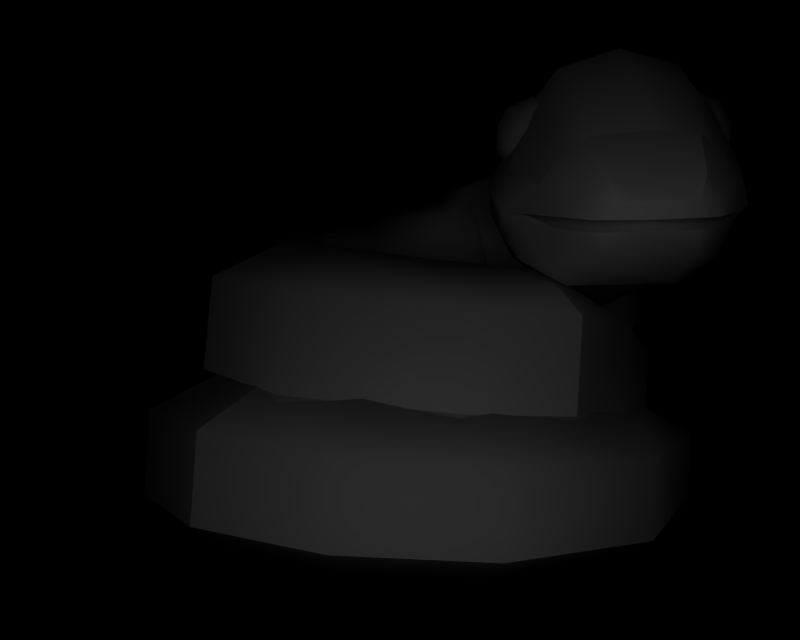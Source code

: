 # Source: BR_Ekans.blend  (saved by Blender 2.66.1; exported with 4.5.12 LTS)
import bpy
from mathutils import Matrix  # noqa: F401  (used for matrix-valued properties, if any)

bpy.ops.wm.read_factory_settings(use_empty=True)
scene = bpy.context.scene
scene.name = '1'

# ---- collections
col_collection_1 = bpy.data.collections.new('Collection 1'); scene.collection.children.link(col_collection_1)

# ---- materials (node trees are filled in below, after node groups)
mat_mat_6 = bpy.data.materials.new('mat_6')
mat_mat_6.alpha_threshold = 0.0
mat_mat_6.specular_color = (0.5, 0.5, 0.5)
mat_mat_6.roughness = 0.5
mat_mat_7 = bpy.data.materials.new('mat_7')
mat_mat_7.alpha_threshold = 0.0
mat_mat_7.specular_color = (0.5, 0.5, 0.5)
mat_mat_7.roughness = 0.5
mat_mat_4 = bpy.data.materials.new('mat_4')
mat_mat_4.alpha_threshold = 0.0
mat_mat_4.specular_color = (0.5, 0.5, 0.5)
mat_mat_4.roughness = 0.5
mat_mat_5 = bpy.data.materials.new('mat_5')
mat_mat_5.alpha_threshold = 0.0
mat_mat_5.specular_color = (0.5, 0.5, 0.5)
mat_mat_5.roughness = 0.5
mat_mat_8 = bpy.data.materials.new('mat_8')
mat_mat_8.alpha_threshold = 0.0
mat_mat_8.specular_color = (0.5, 0.5, 0.5)
mat_mat_8.roughness = 0.5
mat_mat_2 = bpy.data.materials.new('mat_2')
mat_mat_2.alpha_threshold = 0.0
mat_mat_2.specular_color = (0.5, 0.5, 0.5)
mat_mat_2.roughness = 0.5
mat_mat_3 = bpy.data.materials.new('mat_3')
mat_mat_3.alpha_threshold = 0.0
mat_mat_3.specular_color = (0.5, 0.5, 0.5)
mat_mat_3.roughness = 0.5
mat_mat_0 = bpy.data.materials.new('mat_0')
mat_mat_0.alpha_threshold = 0.0
mat_mat_0.specular_color = (0.5, 0.5, 0.5)
mat_mat_0.roughness = 0.5
mat_mat_1 = bpy.data.materials.new('mat_1')
mat_mat_1.alpha_threshold = 0.0
mat_mat_1.specular_color = (0.5, 0.5, 0.5)
mat_mat_1.roughness = 0.5

# ---- material node trees

# ---- cameras
cam_camera_001 = bpy.data.cameras.new('Camera.001')
cam_camera_001.passepartout_alpha = 0.2
cam_camera_001.clip_end = 100.0
cam_camera_001.lens = 35.0
cam_camera_001.sensor_width = 32.0
cam_camera_001.sensor_height = 18.0
cam_camera_001.show_passepartout = False
cam_camera_001.show_safe_areas = True
cam_camera_001.dof.focus_distance = 0.0
cam_camera_001.dof.aperture_fstop = 128.0

# ---- lights
light_lamp = bpy.data.lights.new('Lamp', 'POINT')
light_lamp.transmission_factor = 0.0
light_lamp.energy = 122.6
light_lamp.shadow_buffer_clip_start = 0.5
light_lamp.shadow_soft_size = 1.0
light_lamp.shadow_maximum_resolution = 0.006
light_lamp.use_absolute_resolution = True
light_lamp.cycles.use_multiple_importance_sampling = False

# ---- meshes
me_arbo_mat_6 = bpy.data.meshes.new('arbo_mat_6')
me_arbo_mat_6.from_pydata([(1.122, 2.272, 1.714), (1.392, 2.265, 1.793), (1.237, 2.267, 1.76), (1.847, 2.29, 1.739), (2.002, 2.339, 1.54), (0.9784, 2.313, 1.504), (2.2, 2.41, 1.22), (0.8002, 2.374, 1.171), (2.33, 2.472, 0.9304), (0.6884, 2.43, 0.8727), (1.572, 2.269, 1.8), (1.73, 2.28, 1.777), (2.09, 2.52, 0.8156), (2.269, 2.483, 0.9239), (2.027, 2.295, 1.376), (1.79, 2.334, 1.481), (1.87, 2.239, 1.574), (1.757, 2.226, 1.632), (1.489, 2.314, 1.558), (1.594, 2.217, 1.651), (1.383, 2.212, 1.644), (1.222, 2.212, 1.613), (1.194, 2.319, 1.46), (1.113, 2.22, 1.548), (0.9673, 2.268, 1.339), (0.9328, 2.49, 0.7749), (0.7589, 2.444, 0.8712), (0.9328, 2.49, 0.7749), (2.09, 2.52, 0.8156)], [], [(0, 1, 2), (0, 3, 1), (3, 0, 4), (0, 5, 4), (6, 4, 5), (5, 7, 6), (8, 6, 7), (7, 9, 8), (3, 10, 1), (3, 11, 10), (12, 13, 8), (12, 14, 13), (15, 14, 12), (15, 16, 14), (17, 16, 15), (15, 18, 17), (19, 17, 18), (18, 20, 19), (21, 20, 18), (18, 22, 21), (23, 21, 22), (22, 24, 23), (25, 24, 22), (25, 26, 24), (9, 26, 25), (27, 8, 9), (27, 28, 8)])
me_arbo_mat_6.polygons.foreach_set('use_smooth', [True] * 27)
_k = set([(0, 2), (0, 5), (1, 2), (1, 10), (3, 4), (3, 11), (4, 6), (5, 7), (6, 8), (7, 9), (8, 12), (8, 13), (8, 28), (9, 25), (9, 26), (9, 27), (10, 11), (12, 15), (13, 14), (14, 16), (15, 18), (16, 17), (17, 19), (18, 22), (19, 20), (20, 21), (21, 23), (22, 25), (23, 24), (24, 26), (27, 28)])
me_arbo_mat_6.attributes.new('sharp_edge', 'BOOLEAN', 'EDGE').data.foreach_set('value', [ (min(e.vertices), max(e.vertices)) in _k for e in me_arbo_mat_6.edges])
_uv = me_arbo_mat_6.uv_layers.new(name='UVTex')
_uv.uv.foreach_set('vector', [0.1839, 0.834, 0.4007, 0.9006, 0.276, 0.8723, 0.1839, 0.834, 0.7658, 0.8554, 0.4007, 0.9006, 0.7658, 0.8554, 0.1839, 0.834, 0.8912, 0.6868, 0.1839, 0.834, 0.06991, 0.6566, 0.8912, 0.6868, 1.051, 0.4183, 0.8912, 0.6868, 0.06991, 0.6566, 0.06991, 0.6566, -0.07182, 0.3769, 1.051, 0.4183, 1.156, 0.1752, 1.051, 0.4183, -0.07182, 0.3769, -0.07182, 0.3769, -0.1604, 0.1267, 1.156, 0.1752, 0.7658, 0.8554, 0.5451, 0.9059, 0.4007, 0.9006, 0.7658, 0.8554, 0.6713, 0.8868, 0.5451, 0.9059, 0.02545, -0.03876, -0.07888, -0.001568, -0.1552, -0.1908, 0.02545, -0.03876, 0.06527, 0.6564, -0.07888, -0.001568, 0.2558, 0.7664, 0.06527, 0.6564, 0.02545, -0.03876, 0.2558, 0.7664, 0.1895, 0.8829, 0.06527, 0.6564, 0.2809, 0.9499, 0.1895, 0.8829, 0.2558, 0.7664, 0.2558, 0.7664, 0.5, 0.8621, 0.2809, 0.9499, 0.4136, 0.9776, 0.2809, 0.9499, 0.5, 0.8621, 0.5, 0.8621, 0.5864, 0.9776, 0.4136, 0.9776, 0.7191, 0.9499, 0.5864, 0.9776, 0.5, 0.8621, 0.5, 0.8621, 0.7442, 0.7664, 0.7191, 0.9499, 0.8105, 0.8829, 0.7191, 0.9499, 0.7442, 0.7664, 0.7442, 0.7664, 0.9347, 0.6564, 0.8105, 0.8829, 0.9745, -0.03876, 0.9347, 0.6564, 0.7442, 0.7664, 0.9745, -0.03876, 1.079, -0.001568, 0.9347, 0.6564, 1.155, -0.1908, 1.079, -0.001568, 0.9745, -0.03876, 0.9745, -0.03876, -0.1552, -0.1908, 1.155, -0.1908, 0.9745, -0.03876, 0.02545, -0.03876, -0.1552, -0.1908])
me_arbo_mat_6.materials.append(mat_mat_6)
me_arbo_mat_6.use_remesh_preserve_volume = False
me_arbo_mat_6.use_remesh_preserve_attributes = False
me_arbo_mat_6.use_mirror_vertex_groups = False
me_arbo_mat_6.update()
me_arbo_mat_7 = bpy.data.meshes.new('arbo_mat_7')
me_arbo_mat_7.from_pydata([(1.489, 2.314, 1.558), (1.081, 2.455, 0.9853), (1.194, 2.319, 1.46), (1.929, 2.476, 1.015), (1.79, 2.334, 1.481), (2.09, 2.52, 0.8156), (0.9328, 2.49, 0.7749)], [], [(0, 1, 2), (0, 3, 1), (3, 0, 4), (4, 5, 3), (6, 3, 5), (6, 1, 3), (2, 1, 6)])
me_arbo_mat_7.polygons.foreach_set('use_smooth', [True] * 7)
_k = set([(0, 2), (0, 4), (2, 6), (4, 5), (5, 6)])
me_arbo_mat_7.attributes.new('sharp_edge', 'BOOLEAN', 'EDGE').data.foreach_set('value', [ (min(e.vertices), max(e.vertices)) in _k for e in me_arbo_mat_7.edges])
_uv = me_arbo_mat_7.uv_layers.new(name='UVTex')
_uv.uv.foreach_set('vector', [0.5, 0.9702, 0.865, 0.2317, 0.7562, 0.8583, 0.5, 0.9702, 0.135, 0.2317, 0.865, 0.2317, 0.135, 0.2317, 0.5, 0.9702, 0.2438, 0.8583, 0.2438, 0.8583, 0.002077, -0.08274, 0.135, 0.2317, 0.9979, -0.08274, 0.135, 0.2317, 0.002077, -0.08274, 0.9979, -0.08274, 0.865, 0.2317, 0.135, 0.2317, 0.7562, 0.8583, 0.865, 0.2317, 0.9979, -0.08274])
me_arbo_mat_7.materials.append(mat_mat_7)
me_arbo_mat_7.use_remesh_preserve_volume = False
me_arbo_mat_7.use_remesh_preserve_attributes = False
me_arbo_mat_7.use_mirror_vertex_groups = False
me_arbo_mat_7.update()
me_arbo_mat_4 = bpy.data.meshes.new('arbo_mat_4')
me_arbo_mat_4.from_pydata([(1.483, 3.532, 0.858), (1.476, 3.268, 1.256), (1.894, 3.438, 0.8226), (1.081, 3.417, 0.794), (1.102, 3.192, 1.172), (1.142, 2.807, 1.485), (0.9527, 3.042, 1.07), (0.9973, 2.697, 1.408), (0.8632, 2.545, 1.295), (0.7298, 2.7, 0.8782), (0.8866, 3.163, 0.6159), (1.477, 2.83, 1.541), (1.815, 2.824, 1.509), (1.858, 3.211, 1.199), (2.113, 3.194, 0.659), (2.022, 3.065, 1.106), (1.971, 2.72, 1.441), (2.121, 2.573, 1.338), (2.276, 2.731, 0.9306)], [], [(0, 1, 2), (0, 3, 1), (4, 1, 3), (4, 5, 1), (6, 5, 4), (6, 7, 5), (8, 7, 6), (6, 9, 8), (10, 9, 6), (6, 4, 10), (3, 10, 4), (11, 1, 5), (11, 12, 1), (13, 1, 12), (13, 2, 1), (14, 2, 13), (13, 15, 14), (12, 15, 13), (12, 16, 15), (17, 15, 16), (17, 18, 15), (14, 15, 18)])
me_arbo_mat_4.polygons.foreach_set('use_smooth', [True] * 22)
_k = set([(0, 2), (0, 3), (2, 14), (3, 10), (5, 7), (5, 11), (7, 8), (8, 9), (9, 10), (11, 12), (12, 16), (14, 18), (16, 17), (17, 18)])
me_arbo_mat_4.attributes.new('sharp_edge', 'BOOLEAN', 'EDGE').data.foreach_set('value', [ (min(e.vertices), max(e.vertices)) in _k for e in me_arbo_mat_4.edges])
_uv = me_arbo_mat_4.uv_layers.new(name='UVTex')
_uv.uv.foreach_set('vector', [0.4983, -0.2225, 0.4983, 0.2078, 0.09633, -0.1508, 0.4983, -0.2225, 0.9002, -0.1508, 0.4983, 0.2078, 0.8719, 0.2359, 0.4983, 0.2078, 0.9002, -0.1508, 0.8719, 0.2359, 0.8307, 0.7375, 0.4983, 0.2078, 1.026, 0.3235, 0.8307, 0.7375, 0.8719, 0.2359, 1.026, 0.3235, 0.9794, 0.8002, 0.8307, 0.7375, 1.119, 0.8852, 0.9794, 0.8002, 1.026, 0.3235, 1.026, 0.3235, 1.262, 0.5444, 1.119, 0.8852, 1.104, -0.003533, 1.262, 0.5444, 1.026, 0.3235, 1.026, 0.3235, 0.8719, 0.2359, 1.104, -0.003533, 0.9002, -0.1508, 1.104, -0.003533, 0.8719, 0.2359, 0.4983, 0.7453, 0.4983, 0.2078, 0.8307, 0.7375, 0.4983, 0.7453, 0.1658, 0.7375, 0.4983, 0.2078, 0.1246, 0.2359, 0.4983, 0.2078, 0.1658, 0.7375, 0.1246, 0.2359, 0.09633, -0.1508, 0.4983, 0.2078, -0.1078, -0.003533, 0.09633, -0.1508, 0.1246, 0.2359, 0.1246, 0.2359, -0.03042, 0.327, -0.1078, -0.003533, 0.1658, 0.7375, -0.03042, 0.327, 0.1246, 0.2359, 0.1658, 0.7375, 0.01683, 0.8019, -0.03042, 0.327, -0.1235, 0.8887, -0.03042, 0.327, 0.01683, 0.8019, -0.1235, 0.8887, -0.2662, 0.5513, -0.03042, 0.327, -0.1078, -0.003533, -0.03042, 0.327, -0.2662, 0.5513])
me_arbo_mat_4.materials.append(mat_mat_4)
me_arbo_mat_4.use_remesh_preserve_volume = False
me_arbo_mat_4.use_remesh_preserve_attributes = False
me_arbo_mat_4.use_mirror_vertex_groups = False
me_arbo_mat_4.update()
me_arbo_mat_5 = bpy.data.meshes.new('arbo_mat_5')
me_arbo_mat_5.from_pydata([(1.477, 2.83, 1.541), (1.752, 2.521, 1.795), (1.815, 2.824, 1.509), (1.201, 2.507, 1.776), (1.142, 2.807, 1.485), (1.558, 2.375, 1.843), (1.708, 2.385, 1.82), (1.398, 2.371, 1.837), (1.25, 2.373, 1.804)], [], [(0, 1, 2), (0, 3, 1), (3, 0, 4), (1, 5, 6), (1, 7, 5), (3, 7, 1), (3, 8, 7)])
me_arbo_mat_5.polygons.foreach_set('use_smooth', [True] * 7)
_k = set([(0, 2), (0, 4), (1, 2), (1, 6), (3, 4), (3, 8), (5, 6), (5, 7), (7, 8)])
me_arbo_mat_5.attributes.new('sharp_edge', 'BOOLEAN', 'EDGE').data.foreach_set('value', [ (min(e.vertices), max(e.vertices)) in _k for e in me_arbo_mat_5.edges])
_uv = me_arbo_mat_5.uv_layers.new(name='UVTex')
_uv.uv.foreach_set('vector', [0.524, 1.858, -0.1485, 0.2436, -0.2972, 1.856, 0.524, 1.858, 1.196, 0.2436, -0.1485, 0.2436, 1.196, 0.2436, 0.524, 1.858, 1.345, 1.856, -0.1485, 0.2436, 0.3296, -0.4072, -0.03527, -0.3452, -0.1485, 0.2436, 0.7184, -0.4072, 0.3296, -0.4072, 1.196, 0.2436, 0.7184, -0.4072, -0.1485, 0.2436, 1.196, 0.2436, 1.083, -0.3452, 0.7184, -0.4072])
me_arbo_mat_5.materials.append(mat_mat_5)
me_arbo_mat_5.use_remesh_preserve_volume = False
me_arbo_mat_5.use_remesh_preserve_attributes = False
me_arbo_mat_5.use_mirror_vertex_groups = False
me_arbo_mat_5.update()
me_arbo_mat_8 = bpy.data.meshes.new('arbo_mat_8')
me_arbo_mat_8.from_pydata([(0.9403, 3.298, 0.4567), (0.7582, 3.188, 0.6335), (0.9355, 3.267, 0.6439), (0.806, 3.195, 0.4417), (0.8735, 3.145, 0.186), (0.7253, 3.008, 0.3851), (0.8013, 2.85, 0.3149), (0.6806, 2.918, 0.5427), (0.8139, 2.743, 0.468), (0.8255, 2.723, 0.6587), (0.7495, 2.882, 0.7289), (0.6898, 3.065, 0.5924), (0.8302, 3.068, 0.7855), (0.9818, 3.176, 0.8027), (0.924, 2.879, 0.9276), (2.207, 3.231, 0.491), (2.156, 3.178, 0.2296), (2.063, 3.325, 0.4964), (2.301, 3.049, 0.4405), (2.319, 3.106, 0.6497), (2.339, 2.96, 0.601), (2.259, 2.92, 0.782), (2.196, 2.758, 0.7069), (2.071, 2.908, 0.968), (2.165, 3.103, 0.8325), (2.241, 3.226, 0.6856), (2.069, 3.299, 0.6841), (2.007, 3.203, 0.8388), (2.238, 2.887, 0.3654), (2.22, 2.779, 0.5175)], [], [(0, 1, 2), (0, 3, 1), (3, 0, 4), (4, 5, 3), (6, 5, 4), (6, 7, 5), (8, 7, 6), (8, 9, 7), (10, 7, 9), (10, 11, 7), (12, 11, 10), (12, 1, 11), (13, 1, 12), (13, 2, 1), (3, 11, 1), (3, 5, 11), (7, 11, 5), (12, 14, 13), (12, 10, 14), (9, 14, 10), (15, 16, 17), (15, 18, 16), (19, 18, 15), (19, 20, 18), (21, 20, 19), (21, 22, 20), (23, 22, 21), (21, 24, 23), (19, 24, 21), (19, 25, 24), (15, 25, 19), (15, 17, 25), (26, 25, 17), (26, 27, 25), (24, 25, 27), (27, 23, 24), (18, 28, 16), (18, 20, 28), (29, 28, 20), (20, 22, 29)])
me_arbo_mat_8.polygons.foreach_set('use_smooth', [True] * 40)
_k = set([(0, 2), (0, 4), (2, 13), (4, 6), (6, 8), (8, 9), (9, 14), (13, 14), (16, 17), (16, 28), (17, 26), (22, 23), (22, 29), (23, 27), (26, 27), (28, 29)])
me_arbo_mat_8.attributes.new('sharp_edge', 'BOOLEAN', 'EDGE').data.foreach_set('value', [ (min(e.vertices), max(e.vertices)) in _k for e in me_arbo_mat_8.edges])
_uv = me_arbo_mat_8.uv_layers.new(name='UVTex')
_uv.uv.foreach_set('vector', [0.2046, 0.9845, 0.3891, 0.9669, 0.3895, 0.9942, 0.2046, 0.9845, 0.2141, 0.9545, 0.3891, 0.9669, 0.2141, 0.9545, 0.2046, 0.9845, 0.007797, 0.9256, 0.007797, 0.9256, 0.2295, 0.9063, 0.2141, 0.9545, 0.2445, 0.8715, 0.2295, 0.9063, 0.007797, 0.9256, 0.2445, 0.8715, 0.4091, 0.8987, 0.2295, 0.9063, 0.4359, 0.8633, 0.4091, 0.8987, 0.2445, 0.8715, 0.4359, 0.8633, 0.6246, 0.8764, 0.4091, 0.8987, 0.6096, 0.9112, 0.4091, 0.8987, 0.6246, 0.8764, 0.6096, 0.9112, 0.3933, 0.9341, 0.4091, 0.8987, 0.5942, 0.9594, 0.3933, 0.9341, 0.6096, 0.9112, 0.5942, 0.9594, 0.3891, 0.9669, 0.3933, 0.9341, 0.5873, 0.9916, 0.3891, 0.9669, 0.5942, 0.9594, 0.5873, 0.9916, 0.3895, 0.9942, 0.3891, 0.9669, 0.2141, 0.9545, 0.3933, 0.9341, 0.3891, 0.9669, 0.2141, 0.9545, 0.2295, 0.9063, 0.3933, 0.9341, 0.4091, 0.8987, 0.3933, 0.9341, 0.2295, 0.9063, 0.5942, 0.9594, 0.824, 0.9375, 0.5873, 0.9916, 0.5942, 0.9594, 0.6096, 0.9112, 0.824, 0.9375, 0.6246, 0.8764, 0.824, 0.9375, 0.6096, 0.9112, 0.2141, 0.9545, 0.007797, 0.9256, 0.2046, 0.9845, 0.2141, 0.9545, 0.2295, 0.9063, 0.007797, 0.9256, 0.3933, 0.9341, 0.2295, 0.9063, 0.2141, 0.9545, 0.3933, 0.9341, 0.4091, 0.8987, 0.2295, 0.9063, 0.6096, 0.9112, 0.4091, 0.8987, 0.3933, 0.9341, 0.6096, 0.9112, 0.6246, 0.8764, 0.4091, 0.8987, 0.824, 0.9375, 0.6246, 0.8764, 0.6096, 0.9112, 0.6096, 0.9112, 0.5942, 0.9594, 0.824, 0.9375, 0.3933, 0.9341, 0.5942, 0.9594, 0.6096, 0.9112, 0.3933, 0.9341, 0.3891, 0.9669, 0.5942, 0.9594, 0.2141, 0.9545, 0.3891, 0.9669, 0.3933, 0.9341, 0.2141, 0.9545, 0.2046, 0.9845, 0.3891, 0.9669, 0.3895, 0.9942, 0.3891, 0.9669, 0.2046, 0.9845, 0.3895, 0.9942, 0.5873, 0.9916, 0.3891, 0.9669, 0.5942, 0.9594, 0.3891, 0.9669, 0.5873, 0.9916, 0.5873, 0.9916, 0.824, 0.9375, 0.5942, 0.9594, 0.2295, 0.9063, 0.2445, 0.8715, 0.007797, 0.9256, 0.2295, 0.9063, 0.4091, 0.8987, 0.2445, 0.8715, 0.4359, 0.8633, 0.2445, 0.8715, 0.4091, 0.8987, 0.4091, 0.8987, 0.6246, 0.8764, 0.4359, 0.8633])
me_arbo_mat_8.materials.append(mat_mat_8)
me_arbo_mat_8.use_remesh_preserve_volume = False
me_arbo_mat_8.use_remesh_preserve_attributes = False
me_arbo_mat_8.use_mirror_vertex_groups = False
me_arbo_mat_8.update()
me_arbo_mat_2 = bpy.data.meshes.new('arbo_mat_2')
me_arbo_mat_2.from_pydata([(0.7718, 1.076, -0.03335), (0.6715, 1.667, -0.1446), (0.6172, 1.014, -0.03479), (0.8118, 1.739, -0.03606), (1.029, 2.061, 0.4865), (1.2, 1.994, 0.04855), (1.675, 1.667, 0.3515), (1.206, 1.72, 1.012), (1.166, 1.056, 1.014), (1.621, 1.014, 0.4612), (0.9363, 0.8088, -0.6977), (1.04, 1.428, -0.9148), (1.6, 1.735, -0.7878), (2.055, 1.423, -0.4437), (1.952, 0.8036, -0.2266), (-0.8749, 0.329, -0.569), (-0.8326, 0.9642, -0.03034), (-0.8763, 0.3283, -0.03664), (-0.8306, 0.9738, -0.5627), (-1.331, 1.334, -0.7071), (-1.327, 1.316, 0.118), (-1.864, 1.032, 0.26), (-1.876, 1.049, -0.8579), (-1.921, 0.4038, -0.8643), (-1.908, 0.3964, 0.2537), (-0.6394, 0.3128, 0.3394), (-0.5963, 0.9398, 0.3456), (-0.9346, 1.274, 0.7366), (-1.316, 0.9816, 1.121), (-1.359, 0.3546, 1.115), (-1.434, 2.031, 0.09233), (-1.403, 1.418, -1.179), (-1.513, 1.317, 0.0397), (-1.341, 2.131, -1.103), (-0.7179, 2.424, -0.9528), (-0.8657, 2.351, -0.1768), (-0.3781, 1.958, -0.5008), (-0.1554, 2.004, -0.8822), (-0.218, 1.291, -0.9542), (-0.4561, 1.244, -0.5513)], [], [(0, 1, 2), (0, 3, 1), (4, 1, 3), (4, 5, 1), (6, 5, 4), (4, 7, 6), (8, 6, 7), (8, 9, 6), (1, 10, 2), (1, 11, 10), (12, 11, 1), (1, 5, 12), (6, 12, 5), (6, 13, 12), (14, 13, 6), (6, 9, 14), (15, 16, 17), (15, 18, 16), (19, 16, 18), (19, 20, 16), (21, 20, 19), (19, 22, 21), (23, 21, 22), (23, 24, 21), (16, 25, 17), (16, 26, 25), (27, 26, 16), (16, 20, 27), (21, 27, 20), (21, 28, 27), (29, 28, 21), (21, 24, 29), (30, 31, 32), (30, 33, 31), (34, 33, 30), (30, 35, 34), (36, 34, 35), (36, 37, 34), (38, 37, 36), (36, 39, 38)])
me_arbo_mat_2.polygons.foreach_set('use_smooth', [True] * 40)
_k = set([(0, 2), (0, 3), (2, 10), (3, 4), (4, 7), (7, 8), (8, 9), (9, 14), (10, 11), (11, 12), (12, 13), (13, 14), (15, 17), (15, 18), (17, 25), (18, 19), (19, 22), (22, 23), (23, 24), (24, 29), (25, 26), (26, 27), (27, 28), (28, 29), (30, 32), (30, 35), (31, 32), (31, 33), (33, 34), (34, 37), (35, 36), (36, 39), (37, 38), (38, 39)])
me_arbo_mat_2.attributes.new('sharp_edge', 'BOOLEAN', 'EDGE').data.foreach_set('value', [ (min(e.vertices), max(e.vertices)) in _k for e in me_arbo_mat_2.edges])
_uv = me_arbo_mat_2.uv_layers.new(name='UVTex')
_uv.uv.foreach_set('vector', [1.0, 1.0, 0.9954, 0.4888, 0.9954, 0.4888, 1.0, 1.0, 1.0, 1.0, 0.9954, 0.4888, 0.5, 1.0, 0.9954, 0.4888, 1.0, 1.0, 0.5, 1.0, 0.4955, 0.4888, 0.9954, 0.4888, -0.004339, 0.4888, 0.4955, 0.4888, 0.5, 1.0, 0.5, 1.0, 0.0, 1.0, -0.004339, 0.4888, 1e-06, 0.9998, -0.004339, 0.4888, 0.0, 1.0, 1e-06, 0.9998, -0.004339, 0.4888, -0.004339, 0.4888, 0.9937, 0.4906, 0.9999, 0.0, 0.9937, 0.4906, 0.9937, 0.4906, 0.9999, 0.0, 0.9999, 0.0, 0.5, 2e-06, 0.9999, 0.0, 0.9937, 0.4906, 0.9937, 0.4906, 0.4938, 0.4906, 0.5, 2e-06, -0.00625, 0.4906, 0.5, 2e-06, 0.4938, 0.4906, -0.00625, 0.4906, 0.000125, 1e-06, 0.5, 2e-06, 0.000125, 1e-06, 0.000125, 1e-06, -0.00625, 0.4906, -0.00625, 0.4906, -0.00625, 0.4906, 0.000125, 1e-06, 0.9911, 0.9973, 0.9841, 0.4754, 0.9841, 0.4754, 0.9911, 0.9973, 0.9911, 0.9973, 0.9841, 0.4754, 0.4911, 0.9973, 0.9841, 0.4754, 0.9911, 0.9973, 0.4911, 0.9973, 0.4911, 0.4754, 0.9841, 0.4754, -0.001999, 0.4754, 0.4911, 0.4754, 0.4911, 0.9973, 0.4911, 0.9973, -0.008928, 0.9973, -0.001999, 0.4754, -0.008929, 0.9973, -0.001999, 0.4754, -0.008928, 0.9973, -0.008929, 0.9973, -0.001999, 0.4754, -0.001999, 0.4754, 0.9937, 0.4937, 0.9867, 0.004167, 0.9937, 0.4937, 0.9937, 0.4937, 0.9867, 0.004167, 0.9867, 0.004167, 0.4938, 0.004169, 0.9867, 0.004167, 0.9937, 0.4937, 0.9937, 0.4937, 0.4938, 0.4938, 0.4938, 0.004169, -0.00625, 0.4937, 0.4938, 0.004169, 0.4938, 0.4938, -0.00625, 0.4937, 0.000777, 0.004167, 0.4938, 0.004169, 0.000777, 0.004168, 0.000777, 0.004167, -0.00625, 0.4937, -0.00625, 0.4937, -0.00625, 0.4937, 0.000777, 0.004168, 1.0, 1.0, 1.0, 0.004788, 1.0, 1.0, 1.0, 1.0, 1.0, 0.004787, 1.0, 0.004788, 0.5, 0.004787, 1.0, 0.004787, 1.0, 1.0, 1.0, 1.0, 0.5, 1.0, 0.5, 0.004787, 0.0, 1.0, 0.5, 0.004787, 0.5, 1.0, 0.0, 1.0, 0.0, 0.0, 0.5, 0.004787, 0.0, 0.004788, 0.0, 0.0, 0.0, 1.0, 0.0, 1.0, 0.0, 1.0, 0.0, 0.004788])
me_arbo_mat_2.materials.append(mat_mat_2)
me_arbo_mat_2.use_remesh_preserve_volume = False
me_arbo_mat_2.use_remesh_preserve_attributes = False
me_arbo_mat_2.use_mirror_vertex_groups = False
me_arbo_mat_2.update()
me_arbo_mat_3 = bpy.data.meshes.new('arbo_mat_3')
me_arbo_mat_3.from_pydata([(-0.004328, 1.095, -1.594), (-1.403, 1.418, -1.179), (-0.4948, 1.439, -2.083), (-0.8416, 0.9975, -1.105), (-0.218, 1.291, -0.9542), (0.3298, 1.525, -1.072)], [], [(0, 1, 2), (0, 3, 1), (3, 0, 4), (0, 5, 4)])
me_arbo_mat_3.polygons.foreach_set('use_smooth', [True] * 4)
_k = set([(0, 2), (0, 5), (1, 2), (1, 3), (3, 4), (4, 5)])
me_arbo_mat_3.attributes.new('sharp_edge', 'BOOLEAN', 'EDGE').data.foreach_set('value', [ (min(e.vertices), max(e.vertices)) in _k for e in me_arbo_mat_3.edges])
_uv = me_arbo_mat_3.uv_layers.new(name='UVTex')
_uv.uv.foreach_set('vector', [1.001, 0.9997, 0.07714, -0.000405, 0.07205, 0.9997, 1.001, 0.9997, 0.9983, -0.007844, 0.07714, -0.000405, 0.9983, -0.007844, 1.001, 0.9997, 0.07714, -0.000403, 1.001, 0.9997, 0.07205, 0.9997, 0.07714, -0.000403])
me_arbo_mat_3.materials.append(mat_mat_3)
me_arbo_mat_3.use_remesh_preserve_volume = False
me_arbo_mat_3.use_remesh_preserve_attributes = False
me_arbo_mat_3.use_mirror_vertex_groups = False
me_arbo_mat_3.update()
me_arbo_mat_0 = bpy.data.meshes.new('arbo_mat_0')
me_arbo_mat_0.from_pydata([(1.566, 0.2234, -1.148), (0.9363, 0.8088, -0.6977), (1.024, 0.5736, -1.063), (1.392, 0.4966, -0.3536), (2.096, 0.5212, -1.38), (1.952, 0.8036, -0.2266), (1.408, 0.421, -2.396), (1.135, 0.07705, -1.916), (0.811, 0.3954, -1.45), (0.7718, 1.076, -0.03335), (0.1629, 0.7826, 0.789), (-0.01457, 1.124, 0.2634), (0.9491, 0.7343, 0.4919), (1.166, 1.056, 1.014), (0.3803, 1.105, 1.312), (1.092, 0.6874, 0.2681), (0.6172, 1.014, -0.03479), (1.621, 1.014, 0.4612), (0.3838, 0.02868, -2.137), (0.356, 0.3708, -1.584), (0.3818, 0.35, -2.703), (-0.07712, 0.3654, -1.473), (-0.348, 0.0115, -1.947), (-0.6314, 0.3214, -2.444), (-1.023, 0.02493, -1.429), (-0.5813, 0.3449, -1.09), (-1.451, 0.3602, -1.77), (-0.8749, 0.329, -0.569), (-1.42, 0.04398, -0.7198), (-1.921, 0.4038, -0.8643), (-1.414, 0.04439, 0.1054), (-0.8763, 0.3283, -0.03664), (-1.908, 0.3964, 0.2537), (-0.6394, 0.3128, 0.3394), (-1.021, 0.02021, 0.7242), (-1.359, 0.3546, 1.115), (-0.2992, 0.005487, 1.145), (-0.1331, 0.297, 0.668), (-0.4318, 0.3081, 1.625), (0.4725, 0.2867, 0.744), (0.5273, 0.001513, 1.207), (0.6064, 0.2736, 1.674), (1.325, 0.01598, 0.7883), (1.025, 0.2935, 0.4762), (1.638, 0.2628, 1.113), (1.439, 0.3293, -0.2151), (1.841, 0.07223, -0.152), (2.253, 0.3061, -0.06553), (1.952, 0.1856, -1.195), (1.595, 0.405, -1.188), (2.319, 0.3905, -1.182), (1.767, 0.7888, -2.365), (2.088, 0.6281, -2.405), (2.382, 0.7713, -2.252), (2.278, 1.35, -3.024), (2.5, 1.399, -2.825), (1.996, 1.441, -2.962), (-0.8033, 1.2, 1.023), (-0.6317, 0.8515, 0.4667), (-0.3856, 1.191, -0.06659), (-1.024, 0.9237, -0.2821), (-0.4561, 1.244, -0.5513), (-1.513, 1.317, 0.0397), (-0.8416, 0.9975, -1.105), (-0.218, 1.291, -0.9542), (-1.403, 1.418, -1.179), (2.441, 1.538, -2.563), (2.376, 1.956, -2.559), (2.159, 1.629, -2.501), (2.651, 1.789, -2.829), (2.519, 1.62, -3.19), (2.111, 1.617, -3.281), (1.836, 1.784, -3.011), (1.937, 1.58, -2.7), (1.968, 1.953, -2.65), (2.195, 2.464, -3.017), (2.072, 2.353, -3.26), (2.289, 2.245, -3.428), (2.542, 2.289, -3.289), (2.484, 2.424, -3.035), (2.144, 3.102, -3.61), (1.993, 2.639, -3.348), (2.271, 3.166, -3.485), (2.173, 2.491, -3.624), (2.238, 3.024, -3.755), (2.424, 3.041, -3.719), (2.527, 2.523, -3.556), (2.565, 2.69, -3.238), (2.444, 3.128, -3.552), (2.235, 2.762, -3.11), (2.136, 3.631, -3.912), (2.068, 3.308, -3.723), (2.237, 3.692, -3.818), (2.2, 3.206, -3.929), (2.212, 3.573, -4.03), (2.359, 3.597, -4.008), (2.458, 3.249, -3.89), (2.485, 3.378, -3.66), (2.375, 3.671, -3.876), (2.244, 3.415, -3.557), (2.101, 3.982, -4.116), (2.062, 3.781, -3.992), (2.18, 4.037, -4.045), (2.165, 3.705, -4.157), (2.16, 3.939, -4.211), (2.275, 3.967, -4.198), (2.367, 3.755, -4.135), (2.388, 3.861, -3.956), (2.287, 4.028, -4.096), (2.199, 3.877, -3.868), (2.152, 4.159, -4.069), (2.302, 4.146, -4.14), (2.146, 4.232, -4.18), (2.232, 4.225, -4.221), (2.154, 4.246, -4.28), (2.222, 4.176, -4.302), (2.131, 4.154, -4.312), (2.126, 4.022, -4.301), (2.084, 4.189, -4.237), (2.044, 4.082, -4.168), (2.285, 4.061, -4.283), (1.22, 1.666, -0.9339), (1.527, 1.728, -0.6857), (0.7458, 2.134, -0.5826), (1.569, 1.921, -1.575), (1.962, 1.979, -1.235), (1.997, 2.689, -1.354), (1.43, 2.649, -1.848), (0.9405, 3.121, -1.479), (1.598, 3.147, -0.9242), (1.206, 2.885, -0.4244), (0.6065, 2.862, -0.8546), (1.17, 2.175, -0.3051)], [], [(0, 1, 2), (0, 3, 1), (3, 0, 4), (4, 5, 3), (0, 6, 4), (0, 7, 6), (7, 0, 2), (2, 8, 7), (9, 10, 11), (12, 10, 9), (13, 10, 12), (14, 10, 13), (15, 9, 16), (15, 12, 9), (13, 12, 15), (15, 17, 13), (1, 15, 16), (1, 3, 15), (5, 15, 3), (5, 17, 15), (18, 8, 19), (18, 7, 8), (6, 7, 18), (18, 20, 6), (21, 18, 19), (21, 22, 18), (23, 18, 22), (23, 20, 18), (24, 21, 25), (24, 22, 21), (23, 22, 24), (24, 26, 23), (27, 24, 25), (27, 28, 24), (29, 24, 28), (29, 26, 24), (30, 27, 31), (30, 28, 27), (29, 28, 30), (30, 32, 29), (33, 30, 31), (33, 34, 30), (35, 30, 34), (35, 32, 30), (36, 33, 37), (36, 34, 33), (35, 34, 36), (36, 38, 35), (39, 36, 37), (39, 40, 36), (41, 36, 40), (41, 38, 36), (42, 39, 43), (42, 40, 39), (41, 40, 42), (42, 44, 41), (45, 42, 43), (45, 46, 42), (47, 42, 46), (47, 44, 42), (48, 45, 49), (48, 46, 45), (47, 46, 48), (48, 50, 47), (51, 48, 49), (51, 52, 48), (53, 48, 52), (53, 50, 48), (53, 54, 55), (53, 52, 54), (51, 54, 52), (51, 56, 54), (57, 10, 14), (58, 10, 57), (59, 10, 58), (11, 10, 59), (59, 60, 61), (59, 58, 60), (57, 60, 58), (57, 62, 60), (61, 63, 64), (61, 60, 63), (62, 63, 60), (62, 65, 63), (66, 67, 68), (66, 69, 67), (55, 69, 66), (55, 70, 69), (54, 70, 55), (54, 71, 70), (56, 71, 54), (56, 72, 71), (73, 72, 56), (73, 74, 72), (68, 74, 73), (68, 67, 74), (75, 74, 67), (75, 76, 74), (72, 74, 76), (76, 71, 72), (77, 71, 76), (77, 70, 71), (78, 70, 77), (78, 69, 70), (79, 69, 78), (79, 67, 69), (75, 67, 79), (80, 81, 82), (80, 83, 81), (84, 83, 80), (84, 85, 83), (86, 83, 85), (86, 77, 83), (78, 77, 86), (86, 87, 78), (88, 87, 86), (88, 82, 87), (89, 87, 82), (89, 79, 87), (75, 79, 89), (89, 76, 75), (81, 76, 89), (81, 77, 76), (83, 77, 81), (86, 85, 88), (87, 79, 78), (81, 89, 82), (90, 91, 92), (90, 93, 91), (94, 93, 90), (94, 95, 93), (96, 93, 95), (96, 84, 93), (85, 84, 96), (96, 97, 85), (98, 97, 96), (98, 92, 97), (99, 97, 92), (99, 88, 97), (82, 88, 99), (99, 80, 82), (91, 80, 99), (91, 84, 80), (93, 84, 91), (96, 95, 98), (97, 88, 85), (91, 99, 92), (100, 101, 102), (100, 103, 101), (104, 103, 100), (104, 105, 103), (106, 103, 105), (106, 94, 103), (95, 94, 106), (106, 107, 95), (108, 107, 106), (108, 102, 107), (109, 107, 102), (109, 98, 107), (92, 98, 109), (109, 90, 92), (101, 90, 109), (101, 94, 90), (103, 94, 101), (106, 105, 108), (107, 98, 95), (101, 109, 102), (102, 110, 100), (102, 108, 110), (111, 110, 108), (111, 112, 110), (113, 112, 111), (113, 114, 112), (115, 114, 113), (115, 116, 114), (117, 116, 115), (117, 118, 116), (119, 118, 117), (119, 112, 118), (110, 112, 119), (119, 100, 110), (104, 100, 119), (119, 117, 104), (120, 104, 117), (120, 105, 104), (111, 105, 120), (111, 108, 105), (120, 113, 111), (120, 115, 113), (117, 115, 120), (118, 114, 116), (118, 112, 114), (121, 122, 123), (121, 124, 122), (125, 122, 124), (124, 126, 125), (127, 126, 124), (127, 128, 126), (129, 126, 128), (128, 130, 129), (131, 130, 128), (131, 123, 130), (132, 130, 123), (123, 122, 132)])
me_arbo_mat_0.polygons.foreach_set('use_smooth', [True] * 204)
_k = set([(1, 2), (1, 16), (2, 8), (4, 5), (4, 6), (5, 17), (6, 20), (8, 19), (9, 11), (9, 16), (11, 59), (13, 14), (13, 17), (14, 57), (19, 21), (20, 23), (21, 25), (23, 26), (25, 27), (26, 29), (27, 31), (29, 32), (31, 33), (32, 35), (33, 37), (35, 38), (37, 39), (38, 41), (39, 43), (41, 44), (43, 45), (44, 47), (45, 49), (47, 50), (49, 51), (50, 53), (51, 56), (53, 55), (55, 66), (56, 73), (57, 62), (59, 61), (61, 64), (62, 65), (63, 64), (63, 65), (66, 68), (68, 73), (121, 123), (121, 124), (122, 125), (122, 132), (123, 131), (124, 127), (125, 126), (126, 129), (127, 128), (128, 131), (129, 130), (130, 132)])
me_arbo_mat_0.attributes.new('sharp_edge', 'BOOLEAN', 'EDGE').data.foreach_set('value', [ (min(e.vertices), max(e.vertices)) in _k for e in me_arbo_mat_0.edges])
_uv = me_arbo_mat_0.uv_layers.new(name='UVTex')
_uv.uv.foreach_set('vector', [1.0, 0.5, 2e-06, 1.0, 1.0, 1.0, 1.0, 0.5, 1e-06, 0.5, 2e-06, 1.0, 1e-06, 0.5, 1.0, 0.5, 1.0, 0.0, 1.0, 0.0, 0.000125, 1e-06, 1e-06, 0.5, 1e-06, 0.5, 1.0, 0.0, 0.0, 0.0, 1e-06, 0.5, 1.0, 0.5, 1.0, 0.0, 1.0, 0.5, 1e-06, 0.5, 2e-06, 1.0, 2e-06, 1.0, 1.0, 1.0, 1.0, 0.5, 0.0, 0.00025, 1.0, 0.5, 1.0, 0.0, 0.0, 0.00025, 0.0, 0.5, 1.0, 0.5, 1e-06, 0.9998, 1.0, 0.5, 0.0, 0.5, 1e-06, 0.9998, 1.0, 1.0, 1.0, 0.5, 1.0, 0.5, 1e-06, 1.0, 1.0, 0.9999, 1.0, 0.5, 0.0, 0.5, 1e-06, 1.0, 0.0, 0.0, 0.0, 0.5, 1.0, 0.5, 1.0, 0.5, 1.0, 0.000125, 0.0, 0.0, 1.0, 0.9999, 1e-06, 0.5, 1e-06, 1.0, 1.0, 0.9999, 1.0, 0.5, 1e-06, 0.5, 1.0, 0.000125, 1e-06, 0.5, 1.0, 0.5, 1.0, 0.000125, 0.0, 0.0, 1e-06, 0.5, 1.0, 0.5, 2e-06, 1.0, 1.0, 1.0, 1.0, 0.5, 1e-06, 0.5, 2e-06, 1.0, 0.0, 0.0, 1e-06, 0.5, 1.0, 0.5, 1.0, 0.5, 1.0, 0.0, 0.0, 0.0, 1.0, 1.0, 1e-06, 0.5, 2e-06, 1.0, 1.0, 1.0, 1.0, 0.5, 1e-06, 0.5, 1.0, 0.0, 1e-06, 0.5, 1.0, 0.5, 1.0, 0.0, 0.0, 0.0, 1e-06, 0.5, 1.0, 0.5, 1e-06, 1.0, 1.0, 0.9933, 1.0, 0.5, 1e-06, 0.5, 1e-06, 1.0, 0.0, 0.0, 1e-06, 0.5, 1.0, 0.5, 1.0, 0.5, 1.0, 0.006742, 0.0, 0.0, 1.0, 0.9932, 1e-06, 0.5, 1e-06, 1.0, 1.0, 0.9932, 1.0, 0.5, 1e-06, 0.5, 1.0, 0.006835, 1e-06, 0.5, 1.0, 0.5, 1.0, 0.006835, 0.0, 0.0, 1e-06, 0.5, 1.0, 0.5, 2e-06, 1.0, 1.0, 0.9931, 1.0, 0.5, 1e-06, 0.5, 2e-06, 1.0, 0.0, 0.0, 1e-06, 0.5, 1.0, 0.5, 1.0, 0.5, 1.0, 0.006929, 0.0, 0.0, 1.0, 0.993, 2e-06, 0.5, 2e-06, 1.0, 1.0, 0.993, 1.0, 0.5, 2e-06, 0.5, 1.0, 0.007027, 2e-06, 0.5, 1.0, 0.5, 1.0, 0.007027, 1e-06, 0.0, 2e-06, 0.5, 1.0, 0.5, 4e-06, 1.0, 1.0, 0.9706, 1.0, 0.5, 3e-06, 0.5, 4e-06, 1.0, 2e-06, 0.0, 3e-06, 0.5, 1.0, 0.5, 1.0, 0.5, 1.0, 0.02941, 2e-06, 0.0, 1.0, 0.9688, 2e-06, 0.5, 2e-06, 1.0, 1.0, 0.9688, 1.0, 0.5, 2e-06, 0.5, 1.0, 0.03125, 2e-06, 0.5, 1.0, 0.5, 1.0, 0.03125, 1e-06, 0.0, 2e-06, 0.5, 1.0, 0.5, 1e-06, 1.0, 1.0, 0.9703, 1.0, 0.5, 1e-06, 0.5, 1e-06, 1.0, 0.0, 0.0, 1e-06, 0.5, 1.0, 0.5, 1.0, 0.5, 1.0, 0.0297, 0.0, 0.0, 1.0, 0.9684, 1e-06, 0.5, 1e-06, 1.0, 1.0, 0.9684, 1.0, 0.5, 1e-06, 0.5, 1.0, 0.03158, 1e-06, 0.5, 1.0, 0.5, 1.0, 0.03158, 0.0, 0.0, 1e-06, 0.5, 1.0, 0.4959, 1e-06, 1.0, 1.0, 0.9357, 1.0, 0.4959, 0.0, 0.5, 1e-06, 1.0, 0.0, 0.0, 0.0, 0.5, 1.0, 0.4959, 1.0, 0.4959, 1.0, 0.05604, 0.0, 0.0, 1.0, 0.9269, 0.0, 0.5, 1e-06, 1.0, 1.0, 0.9269, 1.0, 0.4953, 0.0, 0.5, 1.0, 0.06371, 0.0, 0.5, 1.0, 0.4953, 1.0, 0.06371, 0.0, 0.0, 0.0, 0.5, 0.0, 0.0, 1.0, 0.5041, 1.0, 0.08508, 0.0, 0.0, 0.0, 0.5, 1.0, 0.5041, 1e-06, 1.0, 1.0, 0.5041, 0.0, 0.5, 1e-06, 1.0, 1.0, 0.9232, 1.0, 0.5041, 0.9985, 1.0, 0.0, 0.5, 0.0, 0.9801, 0.9985, 1.0, 0.9985, 0.5, 0.0, 0.5, 0.9985, 0.0, 0.0, 0.5, 0.9985, 0.5, 0.9985, 0.0, 0.0, 0.01987, 0.0, 0.5, 0.0, 0.01911, 0.997, 0.5, 0.997, 0.0, 0.0, 0.01911, 0.0, 0.5, 0.997, 0.5, 1e-06, 0.9809, 0.997, 0.5, 0.0, 0.5, 1e-06, 0.9809, 0.997, 1.0, 0.997, 0.5, 0.0, 0.0, 0.9952, 0.5, 0.9952, 0.0, 0.0, 0.0, 0.0, 0.5, 0.9952, 0.5, 1e-06, 1.0, 0.9952, 0.5, 0.0, 0.5, 1e-06, 1.0, 0.9952, 1.0, 0.9952, 0.5, 0.9202, 0.0, 1.0, 0.3262, 0.9202, 0.0, 0.9202, 0.0, 0.5, 0.3262, 1.0, 0.3262, 0.5, 0.0, 0.5, 0.3262, 0.9202, 0.0, 0.5, 0.0, 0.0, 0.3262, 0.5, 0.3262, 0.07983, 0.0, 0.0, 0.3262, 0.5, 0.0, 0.07983, 0.0, 0.0, 0.3262, 0.0, 0.3262, 0.07983, 0.0, 0.0, 0.3262, 0.07983, 0.0, 0.07983, 0.0, 0.5, 0.3262, 0.0, 0.3262, 0.5, 0.0, 0.5, 0.3262, 0.07983, 0.0, 0.5, 0.0, 1.0, 0.3262, 0.5, 0.3262, 0.9202, 0.0, 1.0, 0.3262, 0.5, 0.0, 0.9202, 0.0, 1.0, 0.3262, 1.0, 0.3262, 0.8256, 1.0, 1.0, 0.3262, 1.0, 0.3262, 0.8256, 1.0, 0.5, 1.0, 1.0, 0.3262, 0.5, 0.3262, 1.0, 0.3262, 0.5, 1.0, 0.5, 1.0, 0.0, 0.3262, 0.5, 0.3262, 0.1744, 1.0, 0.0, 0.3262, 0.5, 1.0, 0.1744, 1.0, 0.0, 0.3262, 0.0, 0.3262, 0.299, 1.0, 0.0, 0.3262, 0.1744, 1.0, 0.299, 1.0, 0.5, 0.3262, 0.0, 0.3262, 0.701, 1.0, 0.5, 0.3262, 0.299, 1.0, 0.701, 1.0, 1.0, 0.3262, 0.5, 0.3262, 0.8256, 1.0, 1.0, 0.3262, 0.701, 1.0, 0.2379, 1.0, 0.0, 0.316, 0.5, 1.0, 0.2379, 1.0, 0.191, 0.316, 0.0, 0.316, 0.338, 1.0, 0.191, 0.316, 0.2379, 1.0, 0.338, 1.0, 0.662, 1.0, 0.191, 0.316, 0.809, 0.316, 0.191, 0.316, 0.662, 1.0, 0.809, 0.316, 0.2508, 0.0, 0.191, 0.316, 0.7492, 0.0, 0.2508, 0.0, 0.809, 0.316, 0.809, 0.316, 1.0, 0.316, 0.7492, 0.0, 0.7621, 1.0, 1.0, 0.316, 0.809, 0.316, 0.7621, 1.0, 0.5, 1.0, 1.0, 0.316, 0.5, 0.316, 1.0, 0.316, 0.5, 1.0, 0.5, 0.316, 0.9032, 0.0, 1.0, 0.316, 0.5, 0.0, 0.9032, 0.0, 0.5, 0.316, 0.5, 0.316, 0.09677, 0.0, 0.5, 0.0, 0.0, 0.316, 0.09677, 0.0, 0.5, 0.316, 0.0, 0.316, 0.2508, 0.0, 0.09677, 0.0, 0.191, 0.316, 0.2508, 0.0, 0.0, 0.316, 0.809, 0.316, 0.662, 1.0, 0.7621, 1.0, 1.0, 0.316, 0.9032, 0.0, 0.7492, 0.0, 0.0, 0.316, 0.5, 0.316, 0.5, 1.0, 0.2143, 1.0, 0.0, 0.3552, 0.5, 1.0, 0.2143, 1.0, 0.191, 0.3552, 0.0, 0.3552, 0.3234, 1.0, 0.191, 0.3552, 0.2143, 1.0, 0.3234, 1.0, 0.6766, 1.0, 0.191, 0.3552, 0.809, 0.3552, 0.191, 0.3552, 0.6766, 1.0, 0.809, 0.3552, 0.2755, 0.0, 0.191, 0.3552, 0.7245, 0.0, 0.2755, 0.0, 0.809, 0.3552, 0.809, 0.3552, 1.0, 0.3552, 0.7245, 0.0, 0.7857, 1.0, 1.0, 0.3552, 0.809, 0.3552, 0.7857, 1.0, 0.5, 1.0, 1.0, 0.3552, 0.5, 0.3552, 1.0, 0.3552, 0.5, 1.0, 0.5, 0.3552, 0.8633, 0.0, 1.0, 0.3552, 0.5, 0.0, 0.8633, 0.0, 0.5, 0.3552, 0.5, 0.3552, 0.1367, 0.0, 0.5, 0.0, 0.0, 0.3552, 0.1367, 0.0, 0.5, 0.3552, 0.0, 0.3552, 0.2755, 0.0, 0.1367, 0.0, 0.191, 0.3552, 0.2755, 0.0, 0.0, 0.3552, 0.809, 0.3552, 0.6766, 1.0, 0.7857, 1.0, 1.0, 0.3552, 0.8633, 0.0, 0.7245, 0.0, 0.0, 0.3552, 0.5, 0.3552, 0.5, 1.0, 0.2143, 1.0, 0.0, 0.4113, 0.5, 1.0, 0.2143, 1.0, 0.191, 0.4113, 0.0, 0.4113, 0.3234, 1.0, 0.191, 0.4113, 0.2143, 1.0, 0.3234, 1.0, 0.6766, 1.0, 0.191, 0.4113, 0.809, 0.4113, 0.191, 0.4113, 0.6766, 1.0, 0.809, 0.4113, 0.2755, 0.0, 0.191, 0.4113, 0.7245, 0.0, 0.2755, 0.0, 0.809, 0.4113, 0.809, 0.4113, 1.0, 0.4113, 0.7245, 0.0, 0.7857, 1.0, 1.0, 0.4113, 0.809, 0.4113, 0.7857, 1.0, 0.5, 1.0, 1.0, 0.4113, 0.5, 0.4113, 1.0, 0.4113, 0.5, 1.0, 0.5, 0.4113, 0.8633, 0.0, 1.0, 0.4113, 0.5, 0.0, 0.8633, 0.0, 0.5, 0.4113, 0.5, 0.4113, 0.1367, 0.0, 0.5, 0.0, 0.0, 0.4113, 0.1367, 0.0, 0.5, 0.4113, 0.0, 0.4113, 0.2755, 0.0, 0.1367, 0.0, 0.191, 0.4113, 0.2755, 0.0, 0.0, 0.4113, 0.809, 0.4113, 0.6766, 1.0, 0.7857, 1.0, 1.0, 0.4113, 0.8633, 0.0, 0.7245, 0.0, 0.0, 0.4113, 0.5, 0.4113, 0.5, 1.0, 0.5, 0.0, 0.5, 0.3448, 0.1367, 0.0, 0.5, 0.0, 0.8633, 0.0, 0.5, 0.3448, 1.0, 0.3448, 0.5, 0.3448, 0.8633, 0.0, 1.0, 0.3448, 0.5, 0.7816, 0.5, 0.3448, 0.7857, 0.7816, 0.5, 0.7816, 1.0, 0.3448, 0.7857, 0.7816, 0.5, 1.0, 0.5, 0.7816, 0.6766, 0.7816, 0.5, 1.0, 0.7857, 0.7816, 0.6766, 0.7816, 0.3234, 0.7816, 0.5, 1.0, 0.191, 0.3448, 0.3234, 0.7816, 0.6766, 0.7816, 0.191, 0.3448, 0.2143, 0.7816, 0.3234, 0.7816, 0.0, 0.3448, 0.2143, 0.7816, 0.191, 0.3448, 0.0, 0.3448, 0.5, 0.7816, 0.2143, 0.7816, 0.5, 0.3448, 0.5, 0.7816, 0.0, 0.3448, 0.0, 0.3448, 0.1367, 0.0, 0.5, 0.3448, 0.2755, 0.0, 0.1367, 0.0, 0.0, 0.3448, 0.0, 0.3448, 0.191, 0.3448, 0.2755, 0.0, 0.809, 0.3448, 0.2755, 0.0, 0.191, 0.3448, 0.809, 0.3448, 0.7245, 0.0, 0.2755, 0.0, 1.0, 0.3448, 0.7245, 0.0, 0.809, 0.3448, 1.0, 0.3448, 0.8633, 0.0, 0.7245, 0.0, 0.809, 0.3448, 0.7857, 0.7816, 1.0, 0.3448, 0.809, 0.3448, 0.6766, 0.7816, 0.7857, 0.7816, 0.191, 0.3448, 0.6766, 0.7816, 0.809, 0.3448, 0.2143, 0.7816, 0.5, 1.0, 0.3234, 0.7816, 0.2143, 0.7816, 0.5, 0.7816, 0.5, 1.0, 0.4912, 1.0, 0.4912, 0.0, 0.0, 1.0, 0.4912, 1.0, 1.0, 1.0, 0.4912, 0.0, 0.9891, 0.0, 0.4912, 0.0, 1.0, 1.0, 1.0, 1.0, 0.9891, 0.0, 0.9891, 0.0, 1.0, 1.0, 0.9891, 0.0, 1.0, 1.0, 1.0, 1.0, 0.4912, 1.0, 0.9891, 0.0, 0.4912, 0.0, 0.9891, 0.0, 0.4912, 1.0, 0.4912, 1.0, 0.04327, 0.0, 0.4912, 0.0, 0.0, 1.0, 0.04327, 0.0, 0.4912, 1.0, 0.0, 1.0, 0.0, 1.0, 0.04327, 0.0, 0.04327, 0.0, 0.04327, 0.0, 0.0, 1.0, 0.0, 1.0, 0.4912, 0.0, 0.04327, 0.0])
me_arbo_mat_0.materials.append(mat_mat_0)
me_arbo_mat_0.use_remesh_preserve_volume = False
me_arbo_mat_0.use_remesh_preserve_attributes = False
me_arbo_mat_0.use_mirror_vertex_groups = False
me_arbo_mat_0.update()
me_arbo_mat_1 = bpy.data.meshes.new('arbo_mat_1')
me_arbo_mat_1.from_pydata([(1.04, 1.428, -0.9148), (1.024, 0.5736, -1.063), (0.9363, 0.8088, -0.6977), (1.012, 1.222, -1.208), (1.6, 1.735, -0.7878), (1.543, 1.519, -1.44), (2.055, 1.423, -0.4437), (2.084, 1.169, -1.526), (1.952, 0.8036, -0.2266), (2.096, 0.5212, -1.38), (0.7613, 1.058, -1.463), (1.035, 1.402, -1.943), (0.811, 0.3954, -1.45), (1.359, 1.083, -2.409), (1.408, 0.421, -2.396), (1.172, 1.972, 0.3399), (1.15, 1.933, 0.7035), (0.8679, 2.153, 0.3692), (2.2, 2.187, 0.4161), (1.907, 1.952, 0.7301), (1.909, 1.991, 0.3658), (0.7596, 2.365, 0.7534), (0.6884, 2.43, 0.8727), (0.7323, 2.302, 0.504), (2.211, 2.143, 0.7254), (2.318, 2.343, 0.5598), (1.177, 1.964, 0.8151), (0.8379, 2.108, 0.6771), (1.871, 1.981, 0.8395), (2.071, 2.098, 0.9872), (0.9609, 2.07, 0.9481), (2.027, 2.295, 1.376), (1.87, 2.239, 1.574), (1.785, 2.103, 1.536), (1.207, 2.089, 1.516), (2.287, 2.404, 0.8073), (0.7589, 2.444, 0.8712), (2.269, 2.483, 0.9239), (2.33, 2.472, 0.9304), (0.9673, 2.268, 1.339), (0.6919, 2.457, 0.5022), (0.6955, 2.484, 0.1317), (0.02544, 1.788, 0.2607), (0.7718, 1.076, -0.03335), (-0.01457, 1.124, 0.2634), (0.8118, 1.739, -0.03606), (1.029, 2.061, 0.4865), (0.2429, 2.11, 0.7835), (0.4203, 1.768, 1.309), (1.206, 1.72, 1.012), (1.166, 1.056, 1.014), (0.3803, 1.105, 1.312), (0.3262, 1.034, -1.597), (0.356, 0.3708, -1.584), (0.3242, 1.356, -2.163), (0.352, 1.014, -2.716), (0.3818, 0.35, -2.703), (-0.07712, 0.3654, -1.473), (-0.08965, 1.029, -1.496), (-0.3731, 1.339, -1.993), (-0.644, 0.9852, -2.467), (-0.6314, 0.3214, -2.444), (-0.5678, 1.0, -1.092), (-0.5813, 0.3449, -1.09), (-0.9959, 1.335, -1.434), (-1.437, 1.015, -1.773), (-1.451, 0.3602, -1.77), (-0.8749, 0.329, -0.569), (-0.8306, 0.9738, -0.5627), (-1.331, 1.334, -0.7071), (-1.876, 1.049, -0.8579), (-1.921, 0.4038, -0.8643), (-0.6394, 0.3128, 0.3394), (-0.09964, 0.8911, 0.6716), (-0.1331, 0.297, 0.668), (-0.5963, 0.9398, 0.3456), (-0.9346, 1.274, 0.7366), (-0.2323, 1.194, 1.152), (-0.3983, 0.9022, 1.629), (-1.316, 0.9816, 1.121), (-1.359, 0.3546, 1.115), (-0.4318, 0.3081, 1.625), (0.4725, 0.2867, 0.744), (0.4966, 0.8441, 0.7484), (0.5757, 1.116, 1.216), (0.6306, 0.8309, 1.679), (0.6064, 0.2736, 1.674), (1.039, 0.8179, 0.4888), (1.025, 0.2935, 0.4762), (1.351, 1.065, 0.8135), (1.651, 0.7872, 1.126), (1.638, 0.2628, 1.113), (1.439, 0.3293, -0.2151), (1.448, 0.8203, -0.1916), (1.86, 1.054, -0.1051), (2.263, 0.797, -0.04207), (2.253, 0.3061, -0.06553), (1.603, 0.8293, -1.167), (1.595, 0.405, -1.188), (1.969, 1.034, -1.155), (2.327, 0.8147, -1.162), (2.319, 0.3905, -1.182), (1.767, 0.7888, -2.365), (1.74, 1.093, -2.172), (2.034, 1.236, -2.019), (2.355, 1.075, -2.059), (2.382, 0.7713, -2.252), (1.996, 1.441, -2.962), (1.937, 1.58, -2.7), (2.159, 1.629, -2.501), (2.441, 1.538, -2.563), (2.5, 1.399, -2.825), (-0.8033, 1.2, 1.023), (-0.7287, 1.888, 1.046), (-0.4826, 2.228, 0.5122), (-0.3122, 1.879, -0.0443), (-0.3856, 1.191, -0.06659), (-0.3781, 1.958, -0.5008), (-0.4561, 1.244, -0.5513), (-0.8657, 2.351, -0.1768), (-1.434, 2.031, 0.09233), (-1.513, 1.317, 0.0397), (-1.403, 1.418, -1.179), (-0.6365, 2.214, -2.033), (-0.4948, 1.439, -2.083), (-1.341, 2.131, -1.103), (-0.2878, 2.645, -1.494), (-0.7179, 2.424, -0.9528), (-0.1554, 2.004, -0.8822), (0.1881, 2.3, -1.022), (-0.218, 1.291, -0.9542), (0.3298, 1.525, -1.072), (0.8539, 2.18, 0.05828), (0.94, 2.619, -0.2542), (0.9167, 2.363, -0.2153), (1.23, 3.042, -0.548), (0.9279, 2.873, -0.2942), (0.7097, 2.796, 0.01668), (1.063, 3.267, -0.2187), (0.9248, 3.231, 0.187), (1.289, 3.532, -0.1539), (1.142, 3.557, 0.3328), (1.517, 3.579, -0.1365), (1.497, 3.654, 0.3822), (1.858, 3.575, 0.358), (1.483, 3.532, 0.858), (1.894, 3.438, 0.8226), (2.113, 3.194, 0.659), (2.101, 3.261, 0.2284), (2.35, 2.838, 0.07436), (1.99, 3.29, -0.1861), (2.15, 2.905, -0.2512), (1.858, 3.058, -0.5259), (2.149, 2.65, -0.2117), (2.182, 2.395, -0.1704), (2.235, 2.216, 0.1068), (1.931, 1.977, 0.1429), (1.541, 1.951, 0.3436), (1.166, 1.957, 0.116), (1.281, 3.255, -0.3942), (1.539, 3.207, -0.5123), (1.747, 3.544, -0.1378), (1.786, 3.268, -0.3764), (2.372, 2.527, 0.1906), (2.397, 2.71, 0.4435), (2.351, 2.499, 0.5605), (2.276, 2.731, 0.9306), (2.121, 2.573, 1.338), (2.2, 2.41, 1.22), (2.002, 2.339, 1.54), (1.889, 2.42, 1.713), (1.847, 2.29, 1.739), (1.708, 2.385, 1.82), (1.73, 2.28, 1.777), (1.558, 2.375, 1.843), (1.572, 2.269, 1.8), (1.398, 2.371, 1.837), (1.392, 2.265, 1.793), (1.237, 2.267, 1.76), (1.25, 2.373, 1.804), (1.122, 2.272, 1.714), (1.075, 2.399, 1.685), (1.201, 2.507, 1.776), (0.9973, 2.697, 1.408), (1.142, 2.807, 1.485), (0.6439, 2.666, 0.3819), (0.7298, 2.7, 0.8782), (0.8866, 3.163, 0.6159), (1.081, 3.417, 0.794), (1.752, 2.521, 1.795), (1.971, 2.72, 1.441), (1.815, 2.824, 1.509), (0.9784, 2.313, 1.504), (0.8632, 2.545, 1.295), (0.8002, 2.374, 1.171), (1.757, 2.226, 1.632), (1.594, 2.217, 1.651), (1.383, 2.212, 1.644), (1.222, 2.212, 1.613), (1.113, 2.22, 1.548), (0.7389, 1.89, -0.8617), (0.8989, 1.438, -1.443), (0.4629, 2.621, -0.9703), (0.347, 2.901, -1.661), (0.5078, 2.446, -2.265), (0.7837, 1.714, -2.156), (-0.004328, 1.095, -1.594), (1.22, 1.666, -0.9339), (1.569, 1.921, -1.575), (1.43, 2.649, -1.848), (0.9405, 3.121, -1.479), (0.6065, 2.862, -0.8546), (0.7458, 2.134, -0.5826), (1.527, 1.728, -0.6857), (1.17, 2.175, -0.3051), (1.962, 1.979, -1.235), (1.997, 2.689, -1.354), (1.598, 3.147, -0.9242), (1.206, 2.885, -0.4244)], [], [(0, 1, 2), (0, 3, 1), (3, 0, 4), (4, 5, 3), (6, 5, 4), (6, 7, 5), (8, 7, 6), (8, 9, 7), (10, 5, 11), (10, 3, 5), (12, 3, 10), (12, 1, 3), (7, 11, 5), (7, 13, 11), (9, 13, 7), (9, 14, 13), (15, 16, 17), (18, 19, 20), (21, 22, 23), (24, 18, 25), (16, 26, 27), (19, 18, 24), (28, 24, 29), (27, 17, 16), (19, 24, 28), (30, 27, 26), (31, 32, 33), (31, 33, 29), (29, 33, 28), (26, 34, 30), (35, 29, 24), (23, 27, 21), (23, 17, 27), (21, 36, 22), (21, 27, 30), (37, 35, 38), (31, 35, 37), (31, 29, 35), (21, 39, 36), (21, 30, 39), (23, 22, 40), (40, 41, 23), (42, 43, 44), (42, 45, 43), (46, 45, 42), (42, 47, 46), (48, 46, 47), (48, 49, 46), (50, 49, 48), (48, 51, 50), (12, 52, 53), (12, 10, 52), (11, 52, 10), (11, 54, 52), (55, 54, 11), (11, 13, 55), (14, 55, 13), (14, 56, 55), (52, 57, 53), (52, 58, 57), (59, 58, 52), (52, 54, 59), (55, 59, 54), (55, 60, 59), (61, 60, 55), (55, 56, 61), (57, 62, 63), (57, 58, 62), (59, 62, 58), (59, 64, 62), (65, 64, 59), (59, 60, 65), (61, 65, 60), (61, 66, 65), (62, 67, 63), (62, 68, 67), (69, 68, 62), (62, 64, 69), (65, 69, 64), (65, 70, 69), (71, 70, 65), (65, 66, 71), (72, 73, 74), (72, 75, 73), (76, 73, 75), (76, 77, 73), (78, 77, 76), (76, 79, 78), (80, 78, 79), (80, 81, 78), (73, 82, 74), (73, 83, 82), (84, 83, 73), (73, 77, 84), (78, 84, 77), (78, 85, 84), (86, 85, 78), (78, 81, 86), (82, 87, 88), (82, 83, 87), (84, 87, 83), (84, 89, 87), (90, 89, 84), (84, 85, 90), (86, 90, 85), (86, 91, 90), (87, 92, 88), (87, 93, 92), (94, 93, 87), (87, 89, 94), (90, 94, 89), (90, 95, 94), (96, 95, 90), (90, 91, 96), (92, 97, 98), (92, 93, 97), (94, 97, 93), (94, 99, 97), (100, 99, 94), (94, 95, 100), (96, 100, 95), (96, 101, 100), (97, 102, 98), (97, 103, 102), (104, 103, 97), (97, 99, 104), (100, 104, 99), (100, 105, 104), (106, 105, 100), (100, 101, 106), (103, 107, 102), (103, 108, 107), (104, 108, 103), (104, 109, 108), (110, 109, 104), (104, 105, 110), (111, 110, 105), (105, 106, 111), (48, 112, 51), (48, 113, 112), (114, 113, 48), (48, 47, 114), (42, 114, 47), (42, 115, 114), (116, 115, 42), (42, 44, 116), (117, 116, 118), (117, 115, 116), (114, 115, 117), (117, 119, 114), (120, 114, 119), (120, 113, 114), (112, 113, 120), (120, 121, 112), (122, 123, 124), (122, 125, 123), (126, 123, 125), (125, 127, 126), (128, 126, 127), (128, 129, 126), (130, 129, 128), (130, 131, 129), (41, 17, 23), (41, 132, 17), (133, 132, 41), (133, 134, 132), (135, 134, 133), (133, 136, 135), (137, 136, 133), (137, 138, 136), (139, 138, 137), (139, 140, 138), (141, 140, 139), (141, 142, 140), (143, 142, 141), (143, 144, 142), (145, 144, 143), (145, 146, 144), (147, 144, 146), (147, 148, 144), (149, 148, 147), (149, 150, 148), (151, 150, 149), (151, 152, 150), (153, 152, 151), (153, 154, 152), (155, 154, 153), (155, 156, 154), (20, 156, 155), (20, 157, 156), (158, 156, 157), (157, 15, 158), (132, 158, 15), (132, 134, 158), (15, 17, 132), (138, 135, 136), (138, 159, 135), (140, 159, 138), (140, 160, 159), (142, 160, 140), (142, 161, 160), (144, 161, 142), (144, 148, 161), (150, 161, 148), (150, 162, 161), (152, 162, 150), (152, 160, 162), (135, 160, 152), (135, 159, 160), (161, 162, 160), (149, 153, 151), (149, 163, 153), (164, 163, 149), (164, 165, 163), (38, 165, 164), (38, 25, 165), (163, 165, 25), (25, 18, 163), (155, 163, 18), (155, 153, 163), (155, 18, 20), (147, 164, 149), (147, 166, 164), (38, 164, 166), (166, 167, 38), (168, 38, 167), (167, 169, 168), (170, 169, 167), (170, 171, 169), (172, 171, 170), (172, 173, 171), (174, 173, 172), (174, 175, 173), (176, 175, 174), (176, 177, 175), (178, 177, 176), (176, 179, 178), (180, 178, 179), (179, 181, 180), (182, 181, 179), (182, 183, 181), (184, 183, 182), (41, 137, 133), (41, 185, 137), (40, 185, 41), (40, 22, 185), (186, 185, 22), (186, 187, 185), (137, 185, 187), (187, 139, 137), (141, 139, 187), (187, 188, 141), (145, 141, 188), (145, 143, 141), (170, 189, 172), (170, 190, 189), (167, 190, 170), (191, 189, 190), (181, 192, 180), (181, 193, 192), (183, 193, 181), (22, 193, 186), (22, 194, 193), (192, 193, 194), (195, 33, 32), (195, 196, 33), (197, 33, 196), (197, 34, 33), (198, 34, 197), (198, 199, 34), (39, 34, 199), (39, 30, 34), (34, 28, 33), (34, 26, 28), (19, 28, 26), (26, 16, 19), (157, 19, 16), (157, 20, 19), (157, 16, 15), (35, 25, 38), (35, 24, 25), (200, 131, 201), (200, 129, 131), (202, 129, 200), (202, 126, 129), (203, 126, 202), (203, 204, 126), (123, 126, 204), (204, 205, 123), (124, 123, 205), (205, 201, 124), (206, 124, 201), (201, 131, 206), (201, 207, 200), (201, 205, 207), (208, 207, 205), (205, 204, 208), (209, 208, 204), (204, 210, 209), (203, 210, 204), (203, 211, 210), (202, 211, 203), (202, 200, 211), (212, 211, 200), (200, 207, 212), (213, 134, 214), (213, 158, 134), (156, 158, 213), (213, 154, 156), (215, 154, 213), (215, 216, 154), (152, 154, 216), (216, 217, 152), (135, 152, 217), (217, 218, 135), (134, 135, 218), (218, 214, 134)])
me_arbo_mat_1.polygons.foreach_set('use_smooth', [True] * 317)
_k = set([(0, 2), (0, 4), (1, 2), (1, 12), (4, 6), (6, 8), (8, 9), (9, 14), (12, 53), (14, 56), (22, 36), (22, 194), (31, 32), (31, 37), (32, 195), (36, 39), (37, 38), (38, 168), (39, 199), (43, 44), (43, 45), (44, 116), (45, 46), (46, 49), (49, 50), (50, 51), (51, 112), (53, 57), (56, 61), (57, 63), (61, 66), (63, 67), (66, 71), (67, 68), (68, 69), (69, 70), (70, 71), (72, 74), (72, 75), (74, 82), (75, 76), (76, 79), (79, 80), (80, 81), (81, 86), (82, 88), (86, 91), (88, 92), (91, 96), (92, 98), (96, 101), (98, 102), (101, 106), (102, 107), (106, 111), (107, 108), (108, 109), (109, 110), (110, 111), (112, 121), (116, 118), (117, 118), (117, 119), (119, 120), (120, 121), (122, 124), (122, 125), (124, 206), (125, 127), (127, 128), (128, 130), (130, 131), (131, 206), (145, 146), (145, 188), (146, 147), (147, 166), (166, 167), (167, 190), (168, 169), (169, 171), (171, 173), (172, 174), (172, 189), (173, 175), (174, 176), (175, 177), (176, 179), (177, 178), (178, 180), (179, 182), (180, 192), (182, 184), (183, 184), (183, 193), (186, 187), (186, 193), (187, 188), (189, 191), (190, 191), (192, 194), (195, 196), (196, 197), (197, 198), (198, 199), (207, 208), (207, 212), (208, 209), (209, 210), (210, 211), (211, 212), (213, 214), (213, 215), (214, 218), (215, 216), (216, 217), (217, 218)])
me_arbo_mat_1.attributes.new('sharp_edge', 'BOOLEAN', 'EDGE').data.foreach_set('value', [ (min(e.vertices), max(e.vertices)) in _k for e in me_arbo_mat_1.edges])
_uv = me_arbo_mat_1.uv_layers.new(name='UVTex')
_uv.uv.foreach_set('vector', [0.25, 1.0, 0.75, 0.0, 0.75, 1.0, 0.25, 1.0, 0.25, 0.0, 0.75, 0.0, 0.25, 0.0, 0.25, 1.0, 0.0, 1.0, 0.0, 1.0, 0.0, 1e-06, 0.25, 0.0, 0.25, 1.0, 0.0, 1e-06, 0.0, 1.0, 0.25, 1.0, 0.25, 2e-06, 0.0, 1e-06, 0.75, 1.0, 0.25, 2e-06, 0.25, 1.0, 0.75, 1.0, 0.75, 2e-06, 0.25, 2e-06, 0.25, 0.0, 0.0, 1.0, 0.0, 1e-06, 0.25, 0.0, 0.25, 1.0, 0.0, 1.0, 0.75, 0.0, 0.25, 1.0, 0.25, 0.0, 0.75, 0.0, 0.75, 1.0, 0.25, 1.0, 0.25, 1.0, 0.0, 1e-06, 0.0, 1.0, 0.25, 1.0, 0.25, 1e-06, 0.0, 1e-06, 0.75, 1.0, 0.25, 1e-06, 0.25, 1.0, 0.75, 1.0, 0.75, 1e-06, 0.25, 1e-06, 0.1401, 0.5292, 0.3453, 0.8807, 0.188, 0.7819, 0.812, 0.7819, 0.6547, 0.8807, 0.8599, 0.5292, 0.1401, 0.5292, 0.3453, 0.8807, 0.188, 0.7819, 0.812, 0.7819, 0.6547, 0.8807, 0.8599, 0.5292, 0.1401, 0.5292, 0.3453, 0.8807, 0.188, 0.7819, 0.812, 0.7819, 0.6547, 0.8807, 0.8599, 0.5292, 0.812, 0.7819, 0.6547, 0.8807, 0.8599, 0.5292, 0.1401, 0.5292, 0.3453, 0.8807, 0.188, 0.7819, 0.812, 0.7819, 0.6547, 0.8807, 0.8599, 0.5292, 0.1401, 0.5292, 0.3453, 0.8807, 0.188, 0.7819, 0.812, 0.7819, 0.6547, 0.8807, 0.8599, 0.5292, 0.812, 0.7819, 0.6547, 0.8807, 0.8599, 0.5292, 0.812, 0.7819, 0.6547, 0.8807, 0.8599, 0.5292, 0.1401, 0.5292, 0.3453, 0.8807, 0.188, 0.7819, 0.812, 0.7819, 0.6547, 0.8807, 0.8599, 0.5292, 0.1401, 0.5292, 0.3453, 0.8807, 0.188, 0.7819, 0.1401, 0.5292, 0.3453, 0.8807, 0.188, 0.7819, 0.1401, 0.5292, 0.3453, 0.8807, 0.188, 0.7819, 0.1401, 0.5292, 0.3453, 0.8807, 0.188, 0.7819, 0.812, 0.7819, 0.6547, 0.8807, 0.8599, 0.5292, 0.812, 0.7819, 0.6547, 0.8807, 0.8599, 0.5292, 0.812, 0.7819, 0.6547, 0.8807, 0.8599, 0.5292, 0.1401, 0.5292, 0.3453, 0.8807, 0.188, 0.7819, 0.1401, 0.5292, 0.3453, 0.8807, 0.188, 0.7819, 0.1401, 0.5292, 0.3453, 0.8807, 0.188, 0.7819, 0.1401, 0.5292, 0.3453, 0.8807, 0.188, 0.7819, 0.25, 0.0, 0.7499, 1.0, 0.75, 1e-06, 0.25, 0.0, 0.2501, 1.0, 0.7499, 1.0, 0.00025, 1.0, 0.2501, 1.0, 0.25, 0.0, 0.25, 0.0, 0.0, 0.0, 0.00025, 1.0, 0.25, 0.0, 0.00025, 1.0, 0.0, 0.0, 0.25, 0.0, 0.2501, 1.0, 0.00025, 1.0, 0.7499, 1.0, 0.2501, 1.0, 0.25, 0.0, 0.25, 0.0, 0.75, 0.0, 0.7499, 1.0, 0.75, 1.0, 0.25, 0.0, 0.75, 0.0, 0.75, 1.0, 0.25, 1.0, 0.25, 0.0, 0.0, 1.0, 0.25, 0.0, 0.25, 1.0, 0.0, 1.0, 0.0, 1e-06, 0.25, 0.0, 0.25, 2e-06, 0.0, 1e-06, 0.0, 1.0, 0.0, 1.0, 0.25, 1.0, 0.25, 2e-06, 0.75, 1.0, 0.25, 2e-06, 0.25, 1.0, 0.75, 1.0, 0.75, 2e-06, 0.25, 2e-06, 0.25, 1.0, 0.75, 0.0, 0.75, 1.0, 0.25, 1.0, 0.25, 0.0, 0.75, 0.0, 0.0, 1e-06, 0.25, 0.0, 0.25, 1.0, 0.25, 1.0, 0.0, 1.0, 0.0, 1e-06, 0.25, 1.0, 0.0, 1e-06, 0.0, 1.0, 0.25, 1.0, 0.25, 1e-06, 0.0, 1e-06, 0.75, 1e-06, 0.25, 1e-06, 0.25, 1.0, 0.25, 1.0, 0.75, 1.0, 0.75, 1e-06, 0.75, 1.0, 0.2534, 0.0, 0.7466, 0.0, 0.75, 1.0, 0.25, 1.0, 0.2534, 0.0, 0.0, 1.0, 0.2534, 0.0, 0.25, 1.0, 0.0, 1.0, 0.006743, 1e-06, 0.2534, 0.0, 0.2534, 2e-06, 0.006743, 1e-06, 0.0, 1.0, 0.0, 1.0, 0.25, 1.0, 0.2534, 2e-06, 0.75, 1.0, 0.2534, 2e-06, 0.25, 1.0, 0.75, 1.0, 0.7466, 2e-06, 0.2534, 2e-06, 0.25, 1.0, 0.7466, 0.0, 0.75, 1.0, 0.25, 1.0, 0.2534, 0.0, 0.7466, 0.0, 0.006835, 2e-06, 0.2534, 0.0, 0.25, 1.0, 0.25, 1.0, 0.0, 1.0, 0.006835, 2e-06, 0.25, 1.0, 0.006835, 2e-06, 0.0, 1.0, 0.25, 1.0, 0.2534, 1e-06, 0.006835, 2e-06, 0.7466, 1e-06, 0.2534, 1e-06, 0.25, 1.0, 0.25, 1.0, 0.75, 1.0, 0.7466, 1e-06, 0.75, 1.0, 0.2647, 0.0, 0.7353, 0.0, 0.75, 1.0, 0.25, 1.0, 0.2647, 0.0, 0.0, 1.0, 0.2647, 0.0, 0.25, 1.0, 0.0, 1.0, 0.02941, 2e-06, 0.2647, 0.0, 0.2647, 1e-06, 0.02941, 2e-06, 0.0, 1.0, 0.0, 1.0, 0.25, 1.0, 0.2647, 1e-06, 0.75, 1.0, 0.2647, 1e-06, 0.25, 1.0, 0.75, 1.0, 0.7353, 1e-06, 0.2647, 1e-06, 0.25, 1.0, 0.7344, 0.0, 0.75, 1.0, 0.25, 1.0, 0.2656, 0.0, 0.7344, 0.0, 0.03125, 1e-06, 0.2656, 0.0, 0.25, 1.0, 0.25, 1.0, 0.0, 1.0, 0.03125, 1e-06, 0.25, 1.0, 0.03125, 1e-06, 0.0, 1.0, 0.25, 1.0, 0.2656, 1e-06, 0.03125, 1e-06, 0.7344, 1e-06, 0.2656, 1e-06, 0.25, 1.0, 0.25, 1.0, 0.75, 1.0, 0.7344, 1e-06, 0.75, 1.0, 0.2649, 0.0, 0.7351, 0.0, 0.75, 1.0, 0.25, 1.0, 0.2649, 0.0, 0.0, 1.0, 0.2649, 0.0, 0.25, 1.0, 0.0, 1.0, 0.0297, 0.0, 0.2649, 0.0, 0.2649, 1e-06, 0.0297, 0.0, 0.0, 1.0, 0.0, 1.0, 0.25, 1.0, 0.2649, 1e-06, 0.75, 1.0, 0.2649, 1e-06, 0.25, 1.0, 0.75, 1.0, 0.7351, 1e-06, 0.2649, 1e-06, 0.25, 1.0, 0.7342, 0.0, 0.75, 1.0, 0.25, 1.0, 0.2658, 0.0, 0.7342, 0.0, 0.03158, 0.0, 0.2658, 0.0, 0.25, 1.0, 0.25, 1.0, 0.0, 1.0, 0.03158, 0.0, 0.25, 1.0, 0.03158, 0.0, 0.0, 1.0, 0.25, 1.0, 0.2658, 1e-06, 0.03158, 0.0, 0.7342, 1e-06, 0.2658, 1e-06, 0.25, 1.0, 0.25, 1.0, 0.75, 1.0, 0.7342, 1e-06, 0.75, 1.0, 0.2838, 0.0, 0.7185, 0.0, 0.75, 1.0, 0.25, 1.0, 0.2838, 0.0, 0.0, 1.0, 0.2838, 0.0, 0.25, 1.0, 0.0, 1.0, 0.06648, 0.0, 0.2838, 0.0, 0.2838, 1e-06, 0.06648, 0.0, 0.0, 1.0, 0.0, 1.0, 0.25, 1.0, 0.2838, 1e-06, 0.75, 1.0, 0.2838, 1e-06, 0.25, 1.0, 0.75, 1.0, 0.7185, 1e-06, 0.2838, 1e-06, 0.25, 1.0, 0.7137, 0.0, 0.75, 1.0, 0.25, 1.0, 0.2889, 0.0, 0.7137, 0.0, 0.07648, 0.0, 0.2889, 0.0, 0.25, 1.0, 0.25, 1.0, 0.0, 1.0, 0.07648, 0.0, 0.25, 1.0, 0.07648, 0.0, 0.0, 1.0, 0.25, 1.0, 0.2889, 1e-06, 0.07648, 0.0, 0.7137, 1e-06, 0.2889, 1e-06, 0.25, 1.0, 0.25, 1.0, 0.75, 1.0, 0.7137, 1e-06, 1e-06, 1.0, 1.0, 0.9232, 1e-06, 1.0, 1e-06, 1.0, 1.0, 0.9232, 1.0, 0.9232, 1e-06, 0.5, 1.0, 0.9232, 1e-06, 1.0, 1e-06, 0.5, 1.0, 0.5041, 1.0, 0.9232, 1.0, 0.08508, 1.0, 0.5041, 1e-06, 0.5, 1e-06, 0.5, 0.0, 0.0, 1.0, 0.08508, 1.0, 0.08508, 1.0, 0.08508, 0.0, 0.0, 0.0, 0.0, 0.0, 0.0, 1.0, 0.08508, 0.0, 0.9801, 0.9985, 1.0, 0.0, 0.9801, 0.0, 0.9801, 0.9985, 1.0, 0.9985, 1.0, 0.9985, 0.5, 0.9985, 1.0, 0.0, 0.9801, 0.0, 0.9801, 0.0, 0.5, 0.9985, 0.5, 0.0, 0.01987, 0.9985, 0.5, 0.0, 0.5, 0.0, 0.01987, 1.0, 0.0, 0.9985, 0.5, 0.9985, 0.0, 1.0, 0.0, 0.0, 0.01987, 0.0, 0.01987, 0.0, 0.01987, 0.9985, 0.0, 0.25, 0.0, 0.7404, 1.0, 0.75, 0.002982, 0.25, 0.0, 0.2596, 0.9985, 0.7404, 1.0, 0.01911, 1.0, 0.2596, 0.9985, 0.25, 0.0, 0.25, 0.0, 0.0, 0.002981, 0.01911, 1.0, 0.25, 0.002981, 0.01911, 1.0, 0.0, 0.002981, 0.25, 0.002981, 0.2596, 1.0, 0.01911, 1.0, 0.7404, 1.0, 0.2596, 1.0, 0.25, 0.002981, 0.25, 0.002981, 0.75, 0.002981, 0.7404, 1.0, 0.7279, 1.0, 0.25, 0.0, 0.75, 0.0, 0.7279, 1.0, 0.272, 1.0, 0.25, 0.0, 0.0, 0.0, 0.25, 0.0, 0.272, 1.0, 0.272, 1.0, 0.0441, 1.0, 0.0, 0.0, 0.272, 1.0, 0.0, 0.0, 0.0441, 1.0, 0.272, 1.0, 0.25, 0.0, 0.0, 0.0, 0.7279, 1.0, 0.25, 0.0, 0.272, 1.0, 0.7279, 1.0, 0.75, 1e-06, 0.25, 0.0, 0.02171, 0.3272, 0.1199, 0.448, 0.0475, 0.4893, 0.02171, 0.3272, 0.106, 0.3234, 0.1199, 0.448, 0.1552, 0.1606, 0.106, 0.3234, 0.02171, 0.3272, 0.1552, 0.1606, 0.2145, 0.1988, 0.106, 0.3234, 0.3181, 0.022, 0.2145, 0.1988, 0.1552, 0.1606, 0.1552, 0.1606, 0.1512, 0.1224, 0.3181, 0.022, 0.03208, 0.2541, 0.1512, 0.1224, 0.1552, 0.1606, 0.03208, 0.2541, 0.2357, 0.1157, 0.1512, 0.1224, 0.1643, 0.2801, 0.2357, 0.1157, 0.03208, 0.2541, 0.1643, 0.2801, 0.3692, 0.1151, 0.2357, 0.1157, 0.2956, 0.306, 0.3692, 0.1151, 0.1643, 0.2801, 0.2956, 0.306, 0.5, 0.1151, 0.3692, 0.1151, 0.5, 0.306, 0.5, 0.1151, 0.2956, 0.306, 0.5, 0.306, 0.7044, 0.306, 0.5, 0.1151, 0.5, 0.5005, 0.7044, 0.306, 0.5, 0.306, 0.5, 0.5005, 0.732, 0.5005, 0.7044, 0.306, 0.8499, 0.4553, 0.7044, 0.306, 0.732, 0.5005, 0.8499, 0.4553, 0.8357, 0.2801, 0.7044, 0.306, 0.9679, 0.2541, 0.8357, 0.2801, 0.8499, 0.4553, 0.9679, 0.2541, 0.7643, 0.1157, 0.8357, 0.2801, 0.8488, 0.1224, 0.7643, 0.1157, 0.9679, 0.2541, 0.8488, 0.1224, 0.6819, 0.022, 0.7643, 0.1157, 0.8448, 0.1606, 0.6819, 0.022, 0.8488, 0.1224, 0.8448, 0.1606, 0.7855, 0.1988, 0.6819, 0.022, 0.894, 0.3234, 0.7855, 0.1988, 0.8448, 0.1606, 0.894, 0.3234, 0.7218, 0.3623, 0.7855, 0.1988, 0.7103, 0.449, 0.7218, 0.3623, 0.894, 0.3234, 0.7103, 0.449, 0.5, 0.448, 0.7218, 0.3623, 0.2782, 0.3623, 0.7218, 0.3623, 0.5, 0.448, 0.5, 0.448, 0.2897, 0.449, 0.2782, 0.3623, 0.106, 0.3234, 0.2782, 0.3623, 0.2897, 0.449, 0.106, 0.3234, 0.2145, 0.1988, 0.2782, 0.3623, 0.2897, 0.449, 0.1199, 0.448, 0.106, 0.3234, 0.2357, 0.1157, 0.3181, 0.022, 0.1512, 0.1224, 0.2357, 0.1157, 0.3557, 0.04522, 0.3181, 0.022, 0.3692, 0.1151, 0.3557, 0.04522, 0.2357, 0.1157, 0.3692, 0.1151, 0.5, 0.0, 0.3557, 0.04522, 0.5, 0.1151, 0.5, 0.0, 0.3692, 0.1151, 0.5, 0.1151, 0.6308, 0.1151, 0.5, 0.0, 0.7044, 0.306, 0.6308, 0.1151, 0.5, 0.1151, 0.7044, 0.306, 0.8357, 0.2801, 0.6308, 0.1151, 0.7643, 0.1157, 0.6308, 0.1151, 0.8357, 0.2801, 0.7643, 0.1157, 0.6443, 0.04522, 0.6308, 0.1151, 0.6819, 0.022, 0.6443, 0.04522, 0.7643, 0.1157, 0.6819, 0.022, 0.5, 0.0, 0.6443, 0.04522, 0.3181, 0.022, 0.5, 0.0, 0.6819, 0.022, 0.3181, 0.022, 0.3557, 0.04522, 0.5, 0.0, 0.6308, 0.1151, 0.6443, 0.04522, 0.5, 0.0, 0.9679, 0.2541, 0.8448, 0.1606, 0.8488, 0.1224, 0.9679, 0.2541, 0.9783, 0.3272, 0.8448, 0.1606, 1.0, 0.4101, 0.9783, 0.3272, 0.9679, 0.2541, 1.0, 0.4101, 0.9733, 0.4546, 0.9783, 0.3272, 0.9683, 0.582, 0.9733, 0.4546, 1.0, 0.4101, 0.9683, 0.582, 0.9525, 0.4893, 0.9733, 0.4546, 0.9783, 0.3272, 0.9733, 0.4546, 0.9525, 0.4893, 0.9525, 0.4893, 0.8801, 0.448, 0.9783, 0.3272, 0.894, 0.3234, 0.9783, 0.3272, 0.8801, 0.448, 0.894, 0.3234, 0.8448, 0.1606, 0.9783, 0.3272, 0.894, 0.3234, 0.8801, 0.448, 0.7103, 0.449, 0.8499, 0.4553, 1.0, 0.4101, 0.9679, 0.2541, 0.8499, 0.4553, 0.9413, 0.6014, 1.0, 0.4101, 0.9683, 0.582, 1.0, 0.4101, 0.9413, 0.6014, 0.9413, 0.6014, 0.8589, 0.7774, 0.9683, 0.582, 0.8994, 0.7445, 0.9683, 0.582, 0.8589, 0.7774, 0.8589, 0.7774, 0.7921, 0.8788, 0.8994, 0.7445, 0.7323, 0.9413, 0.7921, 0.8788, 0.8589, 0.7774, 0.7323, 0.9413, 0.707, 0.9635, 0.7921, 0.8788, 0.6307, 0.9884, 0.707, 0.9635, 0.7323, 0.9413, 0.6307, 0.9884, 0.6406, 0.9807, 0.707, 0.9635, 0.5454, 1.0, 0.6406, 0.9807, 0.6307, 0.9884, 0.5454, 1.0, 0.5513, 0.9923, 0.6406, 0.9807, 0.4546, 1.0, 0.5513, 0.9923, 0.5454, 1.0, 0.4546, 1.0, 0.4487, 0.9923, 0.5513, 0.9923, 0.3594, 0.9807, 0.4487, 0.9923, 0.4546, 1.0, 0.4546, 1.0, 0.3693, 0.9884, 0.3594, 0.9807, 0.293, 0.9635, 0.3594, 0.9807, 0.3693, 0.9884, 0.3693, 0.9884, 0.2677, 0.9413, 0.293, 0.9635, 0.3429, 0.9661, 0.2677, 0.9413, 0.3693, 0.9884, 0.3429, 0.9661, 0.2223, 0.8067, 0.2677, 0.9413, 0.3081, 0.8259, 0.2223, 0.8067, 0.3429, 0.9661, 0.02171, 0.3272, 0.03208, 0.2541, 0.1552, 0.1606, 0.02171, 0.3272, 0.0, 0.4101, 0.03208, 0.2541, 0.02672, 0.4546, 0.0, 0.4101, 0.02171, 0.3272, 0.02672, 0.4546, 0.03173, 0.582, 0.0, 0.4101, 0.05935, 0.6014, 0.0, 0.4101, 0.03173, 0.582, 0.05935, 0.6014, 0.1501, 0.4553, 0.0, 0.4101, 0.03208, 0.2541, 0.0, 0.4101, 0.1501, 0.4553, 0.1501, 0.4553, 0.1643, 0.2801, 0.03208, 0.2541, 0.2956, 0.306, 0.1643, 0.2801, 0.1501, 0.4553, 0.1501, 0.4553, 0.268, 0.5005, 0.2956, 0.306, 0.5, 0.5005, 0.2956, 0.306, 0.268, 0.5005, 0.5, 0.5005, 0.5, 0.306, 0.2956, 0.306, 0.7323, 0.9413, 0.6571, 0.9661, 0.6307, 0.9884, 0.7323, 0.9413, 0.7779, 0.8067, 0.6571, 0.9661, 0.8589, 0.7774, 0.7779, 0.8067, 0.7323, 0.9413, 0.6919, 0.8259, 0.6571, 0.9661, 0.7779, 0.8067, 0.2677, 0.9413, 0.2079, 0.8788, 0.293, 0.9635, 0.2677, 0.9413, 0.1414, 0.7774, 0.2079, 0.8788, 0.2223, 0.8067, 0.1414, 0.7774, 0.2677, 0.9413, 0.03173, 0.582, 0.1414, 0.7774, 0.05935, 0.6014, 0.03173, 0.582, 0.1006, 0.7445, 0.1414, 0.7774, 0.2079, 0.8788, 0.1414, 0.7774, 0.1006, 0.7445, 0.6428, 0.9811, 0.6547, 0.8807, 0.7229, 0.9357, 0.6428, 0.9811, 0.5563, 1.0, 0.6547, 0.8807, 0.4437, 1.0, 0.6547, 0.8807, 0.5563, 1.0, 0.4437, 1.0, 0.3453, 0.8807, 0.6547, 0.8807, 0.3572, 0.9811, 0.3453, 0.8807, 0.4437, 1.0, 0.3572, 0.9811, 0.2771, 0.9357, 0.3453, 0.8807, 0.188, 0.7819, 0.3453, 0.8807, 0.2771, 0.9357, 0.188, 0.7819, 0.1401, 0.5292, 0.3453, 0.8807, 0.3453, 0.8807, 0.7436, 0.5298, 0.6547, 0.8807, 0.3453, 0.8807, 0.2564, 0.5298, 0.7436, 0.5298, 0.7343, 0.2458, 0.7436, 0.5298, 0.2564, 0.5298, 0.2564, 0.5298, 0.2657, 0.2458, 0.7343, 0.2458, 0.5, 0.0, 0.7343, 0.2458, 0.2657, 0.2458, 0.5, 0.0, 0.7306, 0.001865, 0.7343, 0.2458, 0.5, 0.0, 0.2657, 0.2458, 0.2694, 0.001865, 0.8599, 0.5292, 0.812, 0.7819, 0.6547, 0.8807, 0.8599, 0.5292, 0.7755, 0.7306, 0.812, 0.7819, 0.75, 0.0, 0.75, 1.0, 1.0, 0.0, 0.75, 0.0, 0.25, 1.0, 0.75, 1.0, 0.25, 0.0, 0.25, 1.0, 0.75, 0.0, 0.25, 0.0, 0.0, 1.0, 0.25, 1.0, 0.0, 0.0, 0.0, 1.0, 0.25, 0.0, 0.0, 0.0, 0.25, 0.0, 0.0, 1.0, 0.25, 1.0, 0.0, 1.0, 0.25, 0.0, 0.25, 0.0, 0.75, 0.0, 0.25, 1.0, 0.75, 1.0, 0.25, 1.0, 0.75, 0.0, 0.75, 0.0, 1.0, 0.0, 0.75, 1.0, 1.001, 0.9997, 0.75, 1.0, 1.0, 0.0, 1.0, 0.0, 0.75, 1.0, 1.001, 0.9997, 1.0, 1.0, 1.0, 0.001425, 0.75, 1.0, 1.0, 1.0, 0.75, 1.0, 1.0, 0.001425, 0.75, 0.001425, 1.0, 0.001425, 0.75, 1.0, 0.75, 1.0, 0.25, 1.0, 0.75, 0.001425, 0.25, 0.001425, 0.75, 0.001425, 0.25, 1.0, 0.25, 1.0, 0.0, 0.001425, 0.25, 0.001425, 0.0, 1.0, 0.0, 0.001425, 0.25, 1.0, 0.0, 1.0, 0.25, 0.0, 0.0, 0.001425, 0.25, 1.0, 0.25, 0.0, 0.0, 1.0, 0.25, 1.0, 0.75, 1.0, 0.25, 0.0, 0.75, 0.001425, 0.25, 0.0, 0.75, 1.0, 0.75, 1.0, 1.0, 0.001425, 0.75, 0.001425, 0.0, 0.0, 0.0, 0.0, 0.0, 0.0, 0.0, 0.0, 0.0, 0.0, 0.0, 0.0, 0.0, 0.0, 0.0, 0.0, 0.0, 0.0, 0.0, 0.0, 0.0, 0.0, 0.0, 0.0, 0.0, 0.0, 0.0, 0.0, 0.0, 0.0, 0.0, 0.0, 0.0, 0.0, 0.0, 0.0, 0.0, 0.0, 0.0, 0.0, 0.0, 0.0, 0.0, 0.0, 0.0, 0.0, 0.0, 0.0, 0.0, 0.0, 0.0, 0.0, 0.0, 0.0, 0.0, 0.0, 0.0, 0.0, 0.0, 0.0, 0.0, 0.0, 0.0, 0.0, 0.0, 0.0, 0.0, 0.0, 0.0, 0.0, 0.0, 0.0])
me_arbo_mat_1.materials.append(mat_mat_1)
me_arbo_mat_1.use_remesh_preserve_volume = False
me_arbo_mat_1.use_remesh_preserve_attributes = False
me_arbo_mat_1.use_mirror_vertex_groups = False
me_arbo_mat_1.update()

# ---- objects
ob_lamp_002 = bpy.data.objects.new('Lamp.002', light_lamp)
ob_lamp_001 = bpy.data.objects.new('Lamp.001', light_lamp)
ob_camera_001 = bpy.data.objects.new('Camera.001', cam_camera_001)
ob_arbo_mat_6 = bpy.data.objects.new('arbo_mat_6', me_arbo_mat_6)
ob_arbo_mat_7 = bpy.data.objects.new('arbo_mat_7', me_arbo_mat_7)
ob_arbo_mat_4 = bpy.data.objects.new('arbo_mat_4', me_arbo_mat_4)
ob_arbo_mat_5 = bpy.data.objects.new('arbo_mat_5', me_arbo_mat_5)
ob_arbo_mat_8 = bpy.data.objects.new('arbo_mat_8', me_arbo_mat_8)
ob_arbo_mat_2 = bpy.data.objects.new('arbo_mat_2', me_arbo_mat_2)
ob_arbo_mat_3 = bpy.data.objects.new('arbo_mat_3', me_arbo_mat_3)
ob_arbo_mat_0 = bpy.data.objects.new('arbo_mat_0', me_arbo_mat_0)
ob_arbo_mat_1 = bpy.data.objects.new('arbo_mat_1', me_arbo_mat_1)

# ---- transforms, parenting, visibility, modifiers, constraints
ob_lamp_002.location = (1.13, 1.695, 6.782)
ob_lamp_002.lock_rotations_4d = False
ob_lamp_002.empty_display_type = 'ARROWS'
ob_lamp_002.lineart.crease_threshold = 0.0
ob_lamp_001.location = (-1.13, 1.695, 6.782)
ob_lamp_001.lock_rotations_4d = False
ob_lamp_001.empty_display_type = 'ARROWS'
ob_lamp_001.lineart.crease_threshold = 0.0
ob_camera_001.location = (0.0, 1.695, 6.782)
ob_camera_001.lock_rotations_4d = False
ob_camera_001.empty_display_type = 'ARROWS'
ob_camera_001.lineart.crease_threshold = 0.0
ob_arbo_mat_6.location = (0.0, 0.0, 0.0)
ob_arbo_mat_6.lock_rotations_4d = False
ob_arbo_mat_6.empty_display_type = 'ARROWS'
ob_arbo_mat_6.lineart.crease_threshold = 0.0
ob_arbo_mat_7.location = (0.0, 0.0, 0.0)
ob_arbo_mat_7.lock_rotations_4d = False
ob_arbo_mat_7.empty_display_type = 'ARROWS'
ob_arbo_mat_7.lineart.crease_threshold = 0.0
ob_arbo_mat_4.location = (0.0, 0.0, 0.0)
ob_arbo_mat_4.lock_rotations_4d = False
ob_arbo_mat_4.empty_display_type = 'ARROWS'
ob_arbo_mat_4.lineart.crease_threshold = 0.0
ob_arbo_mat_5.location = (0.0, 0.0, 0.0)
ob_arbo_mat_5.lock_rotations_4d = False
ob_arbo_mat_5.empty_display_type = 'ARROWS'
ob_arbo_mat_5.lineart.crease_threshold = 0.0
ob_arbo_mat_8.location = (0.0, 0.0, 0.0)
ob_arbo_mat_8.lock_rotations_4d = False
ob_arbo_mat_8.empty_display_type = 'ARROWS'
ob_arbo_mat_8.lineart.crease_threshold = 0.0
ob_arbo_mat_2.location = (0.0, 0.0, 0.0)
ob_arbo_mat_2.lock_rotations_4d = False
ob_arbo_mat_2.empty_display_type = 'ARROWS'
ob_arbo_mat_2.lineart.crease_threshold = 0.0
ob_arbo_mat_3.location = (0.0, 0.0, 0.0)
ob_arbo_mat_3.lock_rotations_4d = False
ob_arbo_mat_3.empty_display_type = 'ARROWS'
ob_arbo_mat_3.lineart.crease_threshold = 0.0
ob_arbo_mat_0.location = (0.0, 0.0, 0.0)
ob_arbo_mat_0.lock_rotations_4d = False
ob_arbo_mat_0.empty_display_type = 'ARROWS'
ob_arbo_mat_0.lineart.crease_threshold = 0.0
ob_arbo_mat_1.location = (0.0, 0.0, 0.0)
ob_arbo_mat_1.lock_rotations_4d = False
ob_arbo_mat_1.empty_display_type = 'ARROWS'
ob_arbo_mat_1.lineart.crease_threshold = 0.0

# ---- collection membership
col_collection_1.objects.link(ob_lamp_002)
col_collection_1.objects.link(ob_lamp_001)
col_collection_1.objects.link(ob_camera_001)
col_collection_1.objects.link(ob_arbo_mat_6)
col_collection_1.objects.link(ob_arbo_mat_7)
col_collection_1.objects.link(ob_arbo_mat_4)
col_collection_1.objects.link(ob_arbo_mat_5)
col_collection_1.objects.link(ob_arbo_mat_8)
col_collection_1.objects.link(ob_arbo_mat_2)
col_collection_1.objects.link(ob_arbo_mat_3)
col_collection_1.objects.link(ob_arbo_mat_0)
col_collection_1.objects.link(ob_arbo_mat_1)

# ---- scene / render settings (as saved in the file)
scene.camera = ob_camera_001
scene.frame_start = 1; scene.frame_end = 250; scene.frame_set(1)
scene.render.engine = 'BLENDER_EEVEE_NEXT'
scene.render.image_settings.file_format = 'TARGA'
scene.render.image_settings.color_mode = 'RGB'
scene.render.image_settings.compression = 90
scene.render.resolution_x = 320
scene.render.resolution_y = 256
scene.render.fps = 25
scene.render.dither_intensity = 0.0
scene.render.film_transparent = True
scene.render.use_compositing = False
scene.render.use_sequencer = False
scene.render.use_file_extension = False
scene.render.bake_margin = 2
scene.render.bake_bias = 0.0
scene.render.use_stamp_time = False
scene.render.use_stamp_date = False
scene.render.use_stamp_frame = False
scene.render.use_stamp_camera = False
scene.render.use_stamp_scene = False
scene.render.use_stamp_filename = False
scene.render.use_stamp_render_time = False
scene.render.stamp_font_size = 0
scene.render.stamp_foreground = (0.0, 0.0, 0.0, 0.0)
scene.render.stamp_background = (0.0, 0.0, 0.0, 0.0)
scene.cycles.use_denoising = False
scene.cycles.samples = 10
scene.cycles.sampling_pattern = 'TABULATED_SOBOL'
scene.cycles.light_sampling_threshold = 0.0
scene.cycles.use_adaptive_sampling = False
scene.cycles.use_light_tree = False
scene.cycles.blur_glossy = 0.0
scene.cycles.volume_bounces = 1
scene.cycles.pixel_filter_type = 'GAUSSIAN'
scene.cycles.sample_clamp_indirect = 0.0
scene.view_settings.view_transform = 'Raw'
bpy.context.view_layer.update()
